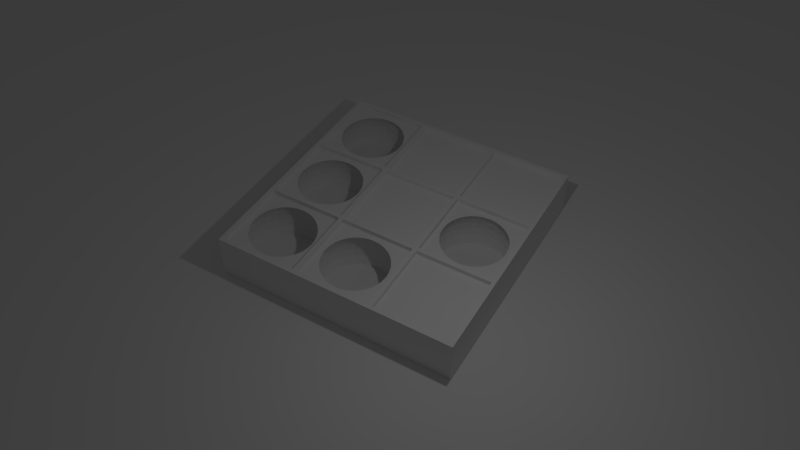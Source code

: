 # Source: untitled.blend  (saved by Blender 2.72.0; exported with 4.5.12 LTS)
import bpy
from mathutils import Matrix  # noqa: F401  (used for matrix-valued properties, if any)

bpy.ops.wm.read_factory_settings(use_empty=True)
scene = bpy.context.scene
scene.name = 'Scene'

# ---- collections
col_collection_1 = bpy.data.collections.new('Collection 1'); scene.collection.children.link(col_collection_1)

# ---- world
world_world = bpy.data.worlds.new('World'); scene.world = world_world
world_world.color = (0.05088, 0.05088, 0.05088)
world_world.use_sun_shadow = False
world_world.sun_shadow_jitter_overblur = 0.0
world_world.cycles.sampling_method = 'MANUAL'
world_world.cycles.sample_map_resolution = 256

# ---- cameras
cam_camera = bpy.data.cameras.new('Camera')
cam_camera.clip_end = 200.0
cam_camera.lens = 35.0
cam_camera.sensor_width = 32.0
cam_camera.sensor_height = 18.0
cam_camera.ortho_scale = 7.314
cam_camera.dof.focus_distance = 0.0
cam_camera.dof.aperture_fstop = 128.0

# ---- lights
light_lamp = bpy.data.lights.new('Lamp', 'POINT')
light_lamp.transmission_factor = 0.0
light_lamp.cutoff_distance = 30.0
light_lamp.energy = 100.0
light_lamp.shadow_buffer_clip_start = 1.001
light_lamp.shadow_soft_size = 0.1
light_lamp.shadow_maximum_resolution = 0.006
light_lamp.use_absolute_resolution = True
light_lamp.cycles.use_multiple_importance_sampling = False

# ---- meshes
me_plane = bpy.data.meshes.new('Plane')
me_plane.from_pydata([(-1.0, -1.0, 0.0), (1.0, -1.0, 0.0), (-1.0, 1.0, 0.0), (1.0, 1.0, 0.0)], [], [(0, 1, 3, 2)])
me_plane.use_remesh_preserve_volume = False
me_plane.use_remesh_preserve_attributes = False
me_plane.use_mirror_vertex_groups = False
me_plane.update()
me_cube_010 = bpy.data.meshes.new('Cube.010')
me_cube_010.from_pydata([(-1.0, 1.0, 0.25), (-1.0, 1.0, -1.0), (-1.0, -1.0, -1.0), (-1.0, -1.0, 0.25), (1.0, 1.0, 0.25), (1.0, 1.0, -1.0), (-0.4468, -0.4468, -1.0), (-0.4916, -0.41, -1.0), (-0.5427, -0.3827, -1.0), (-0.5981, -0.3659, -1.0), (-0.6557, -0.3602, -1.0), (-0.7134, -0.3659, -1.0), (-0.7688, -0.3827, -1.0), (-0.8199, -0.41, -1.0), (-0.8647, -0.4468, -1.0), (-0.9014, -0.4916, -1.0), (-0.9287, -0.5427, -1.0), (-0.9456, -0.5981, -1.0), (-0.9512, -0.6557, -1.0), (-0.9456, -0.7134, -1.0), (-0.9287, -0.7688, -1.0), (-0.9014, -0.8199, -1.0), (-0.8647, -0.8647, -1.0), (-0.8199, -0.9014, -1.0), (-0.7688, -0.9287, -1.0), (-0.7134, -0.9456, -1.0), (-0.6557, -0.9512, -1.0), (1.0, -1.0, -1.0), (1.0, -1.0, 0.25), (0.9512, 5.96e-08, -1.0), (0.9456, 0.05765, -1.0), (0.9287, 0.1131, -1.0), (0.9014, 0.1642, -1.0), (0.8647, 0.2089, -1.0), (0.8199, 0.2457, -1.0), (0.7688, 0.273, -1.0), (0.7134, 0.2898, -1.0), (0.6557, 0.2955, -1.0), (0.5981, 0.2898, -1.0), (0.5427, 0.273, -1.0), (0.4916, 0.2457, -1.0), (0.4468, 0.2089, -1.0), (0.41, 0.1642, -1.0), (0.3827, 0.1131, -1.0), (0.3659, 0.05765, -1.0), (0.3602, 0.0, -1.0), (0.1642, 0.41, -1.0), (0.2089, 0.4468, -1.0), (0.2457, 0.4916, -1.0), (0.273, 0.5427, -1.0), (0.2898, 0.5981, -1.0), (0.2955, 0.6557, -1.0), (0.2898, 0.7134, -1.0), (0.273, 0.7688, -1.0), (0.2457, 0.8199, -1.0), (0.2089, 0.8647, -1.0), (0.1642, 0.9014, -1.0), (0.1131, 0.9287, -1.0), (0.05765, 0.9456, -1.0), (5.96e-08, 0.9512, -1.0), (-0.05765, 0.9456, -1.0), (-0.1131, 0.9287, -1.0), (-0.1642, 0.9014, -1.0), (-0.2089, 0.8647, -1.0), (-0.2457, 0.8199, -1.0), (-0.273, 0.7688, -1.0), (-0.2898, 0.7134, -1.0), (-0.2955, 0.6557, -1.0), (-0.2898, 0.5981, -1.0), (-0.273, 0.5427, -1.0), (-0.2457, 0.4916, -1.0), (0.1642, -0.41, -1.0), (0.1131, -0.3827, -1.0), (0.05765, -0.3659, -1.0), (5.96e-08, -0.3602, -1.0), (-0.05765, -0.3659, -1.0), (-0.1131, -0.3827, -1.0), (-0.1642, -0.41, -1.0), (-0.2089, -0.4468, -1.0), (-0.2457, -0.4916, -1.0), (-0.273, -0.5427, -1.0), (-0.2898, -0.5981, -1.0), (-0.2955, -0.6557, -1.0), (-0.2898, -0.7134, -1.0), (-0.273, -0.7688, -1.0), (-0.2457, -0.8199, -1.0), (-0.2089, -0.8647, -1.0), (-0.1642, -0.9014, -1.0), (-0.1131, -0.9287, -1.0), (-0.05765, -0.9456, -1.0), (5.96e-08, -0.9512, -1.0), (0.6557, -0.9512, -1.0), (0.7134, -0.9456, -1.0), (0.7688, -0.9287, -1.0), (0.8199, -0.9014, -1.0), (0.8647, -0.8647, -1.0), (0.8836, -0.8417, -1.0), (-0.5981, -0.9456, -1.0), (-0.5427, -0.9287, -1.0), (-0.4916, -0.9014, -1.0), (-0.4468, -0.8647, -1.0), (-0.41, -0.8199, -1.0), (-0.3827, -0.7688, -1.0), (-0.3659, -0.7134, -1.0), (-0.3602, -0.6557, -1.0), (-0.3659, -0.5981, -1.0), (-0.3827, -0.5427, -1.0), (-0.41, -0.4916, -1.0), (-0.4415, -0.4415, -0.9154), (-0.4874, -0.4039, -0.9154), (-0.5398, -0.3759, -0.9154), (-0.5966, -0.3586, -0.9154), (-0.6557, -0.3528, -0.9154), (-0.7148, -0.3586, -0.9154), (-0.7717, -0.3759, -0.9154), (-0.824, -0.4039, -0.9154), (-0.8699, -0.4415, -0.9154), (-0.9076, -0.4874, -0.9154), (-0.9356, -0.5398, -0.9154), (-0.9528, -0.5966, -0.9154), (-0.9586, -0.6557, -0.9154), (-0.9528, -0.7148, -0.9154), (-0.9356, -0.7717, -0.9154), (-0.9076, -0.824, -0.9154), (-0.8699, -0.8699, -0.9154), (-0.824, -0.9076, -0.9154), (-0.7717, -0.9356, -0.9154), (-0.7148, -0.9528, -0.9154), (-0.6557, -0.9586, -0.9154), (0.9014, -0.8199, -1.0), (0.9287, -0.7688, -1.0), (0.9456, -0.7134, -1.0), (0.9512, -0.6557, -1.0), (0.9456, -0.5981, -1.0), (0.9287, -0.5427, -1.0), (0.9014, -0.4916, -1.0), (0.8647, -0.4468, -1.0), (0.8199, -0.41, -1.0), (0.7688, -0.3827, -1.0), (0.7134, -0.3659, -1.0), (0.6557, -0.3602, -1.0), (0.5981, -0.3659, -1.0), (0.5456, -0.3819, -1.0), (5.96e-08, 0.3602, -1.0), (0.05765, 0.3659, -1.0), (0.1131, 0.3827, -1.0), (0.3659, -0.05765, -1.0), (0.3827, -0.1131, -1.0), (0.41, -0.1642, -1.0), (0.4468, -0.2089, -1.0), (0.4916, -0.2457, -1.0), (0.5427, -0.273, -1.0), (0.5981, -0.2898, -1.0), (0.6557, -0.2955, -1.0), (0.7134, -0.2898, -1.0), (0.7688, -0.273, -1.0), (0.8199, -0.2457, -1.0), (0.8647, -0.2089, -1.0), (0.9014, -0.1642, -1.0), (0.9287, -0.1131, -1.0), (0.9456, -0.05765, -1.0), (0.9586, 5.96e-08, -0.9154), (0.9528, 0.0591, -0.9154), (0.9356, 0.1159, -0.9154), (0.9076, 0.1683, -0.9154), (0.8699, 0.2142, -0.9154), (0.824, 0.2519, -0.9154), (0.7717, 0.2799, -0.9154), (0.7148, 0.2971, -0.9154), (0.6557, 0.3029, -0.9154), (0.5966, 0.2971, -0.9154), (0.5398, 0.2799, -0.9154), (0.4874, 0.2519, -0.9154), (0.4415, 0.2142, -0.9154), (0.4039, 0.1683, -0.9154), (0.3759, 0.1159, -0.9154), (0.3586, 0.0591, -0.9154), (0.3528, 0.0, -0.9154), (0.1683, 0.4039, -0.9154), (0.2142, 0.4415, -0.9154), (0.2519, 0.4874, -0.9154), (0.2799, 0.5398, -0.9154), (0.2971, 0.5966, -0.9154), (0.3029, 0.6557, -0.9154), (0.2971, 0.7148, -0.9154), (0.2799, 0.7717, -0.9154), (0.2519, 0.824, -0.9154), (0.2142, 0.8699, -0.9154), (0.1683, 0.9076, -0.9154), (0.1159, 0.9356, -0.9154), (0.0591, 0.9528, -0.9154), (5.96e-08, 0.9586, -0.9154), (-0.05909, 0.9528, -0.9154), (-0.1159, 0.9356, -0.9154), (-0.1683, 0.9076, -0.9154), (-0.2142, 0.8699, -0.9154), (-0.2519, 0.824, -0.9154), (-0.2799, 0.7717, -0.9154), (-0.2971, 0.7148, -0.9154), (-0.3029, 0.6557, -0.9154), (-0.2971, 0.5966, -0.9154), (-0.2799, 0.5398, -0.9154), (-0.2519, 0.4874, -0.9154), (-0.2089, 0.4468, -1.0), (-0.1642, 0.41, -1.0), (-0.1131, 0.3827, -1.0), (-0.05765, 0.3659, -1.0), (0.5427, -0.3827, -1.0), (0.4916, -0.41, -1.0), (0.4468, -0.4468, -1.0), (0.41, -0.4916, -1.0), (0.3827, -0.5427, -1.0), (0.3659, -0.5981, -1.0), (0.3602, -0.6557, -1.0), (0.3659, -0.7134, -1.0), (0.3827, -0.7688, -1.0), (0.41, -0.8199, -1.0), (0.4468, -0.8647, -1.0), (0.4916, -0.9014, -1.0), (0.5427, -0.9287, -1.0), (0.5981, -0.9456, -1.0), (0.05765, -0.9456, -1.0), (0.1131, -0.9287, -1.0), (0.1642, -0.9014, -1.0), (0.2089, -0.8647, -1.0), (0.2457, -0.8199, -1.0), (0.273, -0.7688, -1.0), (0.2898, -0.7134, -1.0), (0.2955, -0.6557, -1.0), (0.2898, -0.5981, -1.0), (0.273, -0.5427, -1.0), (0.2457, -0.4916, -1.0), (0.2089, -0.4468, -1.0), (0.1683, -0.4039, -0.9154), (0.1159, -0.3759, -0.9154), (0.0591, -0.3586, -0.9154), (5.96e-08, -0.3528, -0.9154), (-0.05909, -0.3586, -0.9154), (-0.1159, -0.3759, -0.9154), (-0.1683, -0.4039, -0.9154), (-0.2142, -0.4415, -0.9154), (-0.2519, -0.4874, -0.9154), (-0.2799, -0.5398, -0.9154), (-0.2971, -0.5966, -0.9154), (-0.3029, -0.6557, -0.9154), (-0.2971, -0.7148, -0.9154), (-0.2799, -0.7717, -0.9154), (-0.2519, -0.824, -0.9154), (-0.2142, -0.8699, -0.9154), (-0.1683, -0.9076, -0.9154), (-0.1159, -0.9356, -0.9154), (-0.05909, -0.9528, -0.9154), (5.96e-08, -0.9586, -0.9154), (0.6557, -0.9586, -0.9154), (0.7148, -0.9528, -0.9154), (0.7717, -0.9356, -0.9154), (0.824, -0.9076, -0.9154), (0.8699, -0.8699, -0.9154), (-0.5966, -0.9528, -0.9154), (-0.5398, -0.9356, -0.9154), (-0.4874, -0.9076, -0.9154), (-0.4415, -0.8699, -0.9154), (-0.4039, -0.824, -0.9154), (-0.3759, -0.7717, -0.9154), (-0.3586, -0.7148, -0.9154), (-0.3528, -0.6557, -0.9154), (-0.3586, -0.5966, -0.9154), (-0.3759, -0.5398, -0.9154), (-0.4039, -0.4874, -0.9154), (-0.4284, -0.4284, -0.5402), (-0.4771, -0.3884, -0.5402), (-0.5327, -0.3586, -0.5402), (-0.593, -0.3403, -0.5402), (-0.6557, -0.3342, -0.5402), (-0.7185, -0.3403, -0.5402), (-0.7788, -0.3586, -0.5402), (-0.8344, -0.3884, -0.5402), (-0.8831, -0.4284, -0.5402), (-0.9231, -0.4771, -0.5402), (-0.9528, -0.5327, -0.5402), (-0.9711, -0.593, -0.5402), (-0.9773, -0.6557, -0.5402), (-0.9711, -0.7185, -0.5402), (-0.9528, -0.7788, -0.5402), (-0.9231, -0.8344, -0.5402), (-0.8831, -0.8831, -0.5402), (-0.8344, -0.9231, -0.5402), (-0.7788, -0.9528, -0.5402), (-0.7185, -0.9711, -0.5402), (-0.6557, -0.9773, -0.5402), (0.9076, -0.824, -0.9154), (0.9356, -0.7717, -0.9154), (0.9528, -0.7148, -0.9154), (0.9586, -0.6557, -0.9154), (0.9528, -0.5966, -0.9154), (0.9356, -0.5398, -0.9154), (0.9076, -0.4874, -0.9154), (0.8699, -0.4415, -0.9154), (0.824, -0.4039, -0.9154), (0.7717, -0.3759, -0.9154), (0.7148, -0.3586, -0.9154), (0.6557, -0.3528, -0.9154), (0.5966, -0.3586, -0.9154), (5.96e-08, 0.3528, -0.9154), (0.0591, 0.3586, -0.9154), (0.1159, 0.3759, -0.9154), (0.3586, -0.0591, -0.9154), (0.3759, -0.1159, -0.9154), (0.4039, -0.1683, -0.9154), (0.4415, -0.2142, -0.9154), (0.4874, -0.2519, -0.9154), (0.5398, -0.2799, -0.9154), (0.5966, -0.2971, -0.9154), (0.6557, -0.3029, -0.9154), (0.7148, -0.2971, -0.9154), (0.7717, -0.2799, -0.9154), (0.824, -0.2519, -0.9154), (0.8699, -0.2142, -0.9154), (0.9076, -0.1683, -0.9154), (0.9356, -0.1159, -0.9154), (0.9528, -0.0591, -0.9154), (0.9773, 0.0, -0.5402), (0.9711, 0.06273, -0.5402), (0.9528, 0.1231, -0.5402), (0.9231, 0.1787, -0.5402), (0.8831, 0.2274, -0.5402), (0.8344, 0.2674, -0.5402), (0.7788, 0.2971, -0.5402), (0.7185, 0.3154, -0.5402), (0.6557, 0.3216, -0.5402), (0.593, 0.3154, -0.5402), (0.5327, 0.2971, -0.5402), (0.4771, 0.2674, -0.5402), (0.4284, 0.2274, -0.5402), (0.3884, 0.1787, -0.5402), (0.3586, 0.1231, -0.5402), (0.3403, 0.06274, -0.5402), (0.3342, 0.0, -0.5402), (0.1787, 0.3884, -0.5402), (0.2274, 0.4284, -0.5402), (0.2674, 0.4771, -0.5402), (0.2971, 0.5327, -0.5402), (0.3154, 0.593, -0.5402), (0.3216, 0.6557, -0.5402), (0.3154, 0.7185, -0.5402), (0.2971, 0.7788, -0.5402), (0.2674, 0.8344, -0.5402), (0.2274, 0.8831, -0.5402), (0.1787, 0.9231, -0.5402), (0.1231, 0.9528, -0.5402), (0.06274, 0.9711, -0.5402), (1.788e-07, 0.9773, -0.5402), (-0.06273, 0.9711, -0.5402), (-0.1231, 0.9528, -0.5402), (-0.1787, 0.9231, -0.5402), (-0.2274, 0.8831, -0.5402), (-0.2674, 0.8344, -0.5402), (-0.2971, 0.7788, -0.5402), (-0.3154, 0.7185, -0.5402), (-0.3216, 0.6557, -0.5402), (-0.3154, 0.593, -0.5402), (-0.2971, 0.5327, -0.5402), (-0.2142, 0.4415, -0.9154), (-0.2674, 0.4771, -0.5402), (-0.1683, 0.4039, -0.9154), (-0.1159, 0.3759, -0.9154), (-0.05909, 0.3586, -0.9154), (0.5398, -0.3759, -0.9154), (0.4874, -0.4039, -0.9154), (0.4415, -0.4415, -0.9154), (0.4039, -0.4874, -0.9154), (0.3759, -0.5398, -0.9154), (0.3586, -0.5966, -0.9154), (0.3528, -0.6557, -0.9154), (0.3586, -0.7148, -0.9154), (0.3759, -0.7717, -0.9154), (0.4039, -0.824, -0.9154), (0.4415, -0.8699, -0.9154), (0.4874, -0.9076, -0.9154), (0.5398, -0.9356, -0.9154), (0.5966, -0.9528, -0.9154), (0.0591, -0.9528, -0.9154), (0.1159, -0.9356, -0.9154), (0.1683, -0.9076, -0.9154), (0.2142, -0.8699, -0.9154), (0.2519, -0.824, -0.9154), (0.2799, -0.7717, -0.9154), (0.2971, -0.7148, -0.9154), (0.3029, -0.6557, -0.9154), (0.2971, -0.5966, -0.9154), (0.2799, -0.5398, -0.9154), (0.2519, -0.4874, -0.9154), (0.2142, -0.4415, -0.9154), (0.1787, -0.3884, -0.5402), (0.1231, -0.3586, -0.5402), (0.06274, -0.3403, -0.5402), (1.788e-07, -0.3342, -0.5402), (-0.06273, -0.3403, -0.5402), (-0.1231, -0.3586, -0.5402), (-0.1787, -0.3884, -0.5402), (-0.2274, -0.4284, -0.5402), (-0.2674, -0.4771, -0.5402), (-0.2971, -0.5327, -0.5402), (-0.3154, -0.593, -0.5402), (-0.3216, -0.6557, -0.5402), (-0.3154, -0.7185, -0.5402), (-0.2971, -0.7788, -0.5402), (-0.2674, -0.8344, -0.5402), (-0.2274, -0.8831, -0.5402), (-0.1787, -0.9231, -0.5402), (-0.1231, -0.9528, -0.5402), (-0.06273, -0.9711, -0.5402), (0.0, -0.9773, -0.5402), (0.6557, -0.9773, -0.5402), (0.7185, -0.9711, -0.5402), (0.7788, -0.9528, -0.5402), (0.8344, -0.9231, -0.5402), (0.8831, -0.8831, -0.5402), (-0.593, -0.9711, -0.5402), (-0.5327, -0.9528, -0.5402), (-0.4771, -0.9231, -0.5402), (-0.4284, -0.8831, -0.5402), (-0.3884, -0.8344, -0.5402), (-0.3586, -0.7788, -0.5402), (-0.3403, -0.7185, -0.5402), (-0.3342, -0.6557, -0.5402), (-0.3403, -0.593, -0.5402), (-0.3586, -0.5327, -0.5402), (-0.3884, -0.4771, -0.5402), (-0.4239, -0.4239, -0.15), (-0.4736, -0.3831, -0.15), (-0.5303, -0.3528, -0.15), (-0.5918, -0.3342, -0.15), (-0.6557, -0.3279, -0.15), (-0.7197, -0.3342, -0.15), (-0.7812, -0.3528, -0.15), (-0.8379, -0.3831, -0.15), (-0.8876, -0.4239, -0.15), (-0.9284, -0.4736, -0.15), (-0.9586, -0.5303, -0.15), (-0.9773, -0.5918, -0.15), (-0.9836, -0.6557, -0.15), (-0.9773, -0.7197, -0.15), (-0.9586, -0.7812, -0.15), (-0.9284, -0.8379, -0.15), (-0.8876, -0.8876, -0.15), (-0.8379, -0.9284, -0.15), (-0.7812, -0.9586, -0.15), (-0.7197, -0.9773, -0.15), (-0.6557, -0.9836, -0.15), (0.9231, -0.8344, -0.5402), (0.9528, -0.7788, -0.5402), (0.9711, -0.7185, -0.5402), (0.9773, -0.6557, -0.5402), (0.9711, -0.593, -0.5402), (0.9528, -0.5327, -0.5402), (0.9231, -0.4771, -0.5402), (0.8831, -0.4284, -0.5402), (0.8344, -0.3884, -0.5402), (0.7788, -0.3586, -0.5402), (0.7185, -0.3403, -0.5402), (0.6557, -0.3342, -0.5402), (0.593, -0.3403, -0.5402), (0.0, 0.3342, -0.5402), (0.06273, 0.3403, -0.5402), (0.1231, 0.3586, -0.5402), (0.3403, -0.06273, -0.5402), (0.3586, -0.1231, -0.5402), (0.3884, -0.1787, -0.5402), (0.4284, -0.2274, -0.5402), (0.4771, -0.2674, -0.5402), (0.5327, -0.2971, -0.5402), (0.593, -0.3154, -0.5402), (0.6557, -0.3216, -0.5402), (0.7185, -0.3154, -0.5402), (0.7788, -0.2971, -0.5402), (0.8344, -0.2674, -0.5402), (0.8831, -0.2274, -0.5402), (0.9231, -0.1787, -0.5402), (0.9528, -0.1231, -0.5402), (0.9711, -0.06274, -0.5402), (0.9836, 0.0, -0.15), (0.9773, 0.06396, -0.15), (0.9586, 0.1255, -0.15), (0.9284, 0.1822, -0.15), (0.8876, 0.2318, -0.15), (0.8379, 0.2726, -0.15), (0.7812, 0.3029, -0.15), (0.7197, 0.3216, -0.15), (0.6557, 0.3279, -0.15), (0.5918, 0.3216, -0.15), (0.5303, 0.3029, -0.15), (0.4736, 0.2726, -0.15), (0.4239, 0.2318, -0.15), (0.3831, 0.1822, -0.15), (0.3528, 0.1255, -0.15), (0.3342, 0.06396, -0.15), (0.3279, 0.0, -0.15), (0.1822, 0.3831, -0.15), (0.2318, 0.4239, -0.15), (0.2726, 0.4736, -0.15), (0.3029, 0.5303, -0.15), (0.3216, 0.5918, -0.15), (0.3279, 0.6557, -0.15), (0.3216, 0.7197, -0.15), (0.3029, 0.7812, -0.15), (0.2726, 0.8379, -0.15), (0.2318, 0.8876, -0.15), (0.1822, 0.9284, -0.15), (0.1255, 0.9586, -0.15), (0.06396, 0.9773, -0.15), (1.788e-07, 0.9836, -0.15), (-0.06396, 0.9773, -0.15), (-0.1255, 0.9586, -0.15), (-0.1822, 0.9284, -0.15), (-0.2318, 0.8876, -0.15), (-0.2726, 0.8379, -0.15), (-0.3029, 0.7812, -0.15), (-0.3216, 0.7197, -0.15), (-0.3279, 0.6557, -0.15), (-0.3216, 0.5918, -0.15), (-0.3029, 0.5303, -0.15), (-0.2274, 0.4284, -0.5402), (-0.2726, 0.4736, -0.15), (-0.1787, 0.3884, -0.5402), (-0.1231, 0.3586, -0.5402), (-0.06273, 0.3403, -0.5402), (0.5327, -0.3586, -0.5402), (0.4771, -0.3884, -0.5402), (0.4284, -0.4284, -0.5402), (0.3884, -0.4771, -0.5402), (0.3586, -0.5327, -0.5402), (0.3403, -0.593, -0.5402), (0.3342, -0.6557, -0.5402), (0.3403, -0.7185, -0.5402), (0.3586, -0.7788, -0.5402), (0.3884, -0.8344, -0.5402), (0.4284, -0.8831, -0.5402), (0.4771, -0.9231, -0.5402), (0.5327, -0.9528, -0.5402), (0.593, -0.9711, -0.5402), (0.06273, -0.9711, -0.5402), (0.1231, -0.9528, -0.5402), (0.1787, -0.9231, -0.5402), (0.2274, -0.8831, -0.5402), (0.2674, -0.8344, -0.5402), (0.2971, -0.7788, -0.5402), (0.3154, -0.7185, -0.5402), (0.3216, -0.6557, -0.5402), (0.3154, -0.593, -0.5402), (0.2971, -0.5327, -0.5402), (0.2674, -0.4771, -0.5402), (0.2274, -0.4284, -0.5402), (0.1822, -0.3831, -0.15), (0.1255, -0.3528, -0.15), (0.06396, -0.3342, -0.15), (1.788e-07, -0.3279, -0.15), (-0.06396, -0.3342, -0.15), (-0.1255, -0.3528, -0.15), (-0.1822, -0.3831, -0.15), (-0.2318, -0.4239, -0.15), (-0.2726, -0.4736, -0.15), (-0.3029, -0.5303, -0.15), (-0.3216, -0.5918, -0.15), (-0.3279, -0.6557, -0.15), (-0.3216, -0.7197, -0.15), (-0.3029, -0.7812, -0.15), (-0.2726, -0.8379, -0.15), (-0.2318, -0.8876, -0.15), (-0.1822, -0.9284, -0.15), (-0.1255, -0.9586, -0.15), (-0.06396, -0.9773, -0.15), (5.96e-08, -0.9836, -0.15), (0.6557, -0.9836, -0.15), (0.7197, -0.9773, -0.15), (0.7812, -0.9586, -0.15), (0.8379, -0.9284, -0.15), (0.8876, -0.8876, -0.15), (-0.5918, -0.9773, -0.15), (-0.5303, -0.9586, -0.15), (-0.4736, -0.9284, -0.15), (-0.4239, -0.8876, -0.15), (-0.3831, -0.8379, -0.15), (-0.3528, -0.7812, -0.15), (-0.3342, -0.7197, -0.15), (-0.3279, -0.6557, -0.15), (-0.3342, -0.5918, -0.15), (-0.3528, -0.5303, -0.15), (-0.3831, -0.4736, -0.15), (-0.4284, -0.4284, 0.2402), (-0.4771, -0.3884, 0.2402), (-0.5327, -0.3586, 0.2402), (-0.593, -0.3403, 0.2402), (-0.6557, -0.3342, 0.2402), (-0.7185, -0.3403, 0.2402), (-0.7788, -0.3586, 0.2402), (-0.8344, -0.3884, 0.2402), (-0.8831, -0.4284, 0.2402), (-0.9231, -0.4771, 0.2402), (-0.9528, -0.5327, 0.2402), (-0.9711, -0.593, 0.2402), (-0.9773, -0.6557, 0.2402), (-0.9711, -0.7185, 0.2402), (-0.9528, -0.7788, 0.2402), (-0.9231, -0.8344, 0.2402), (-0.8831, -0.8831, 0.2402), (-0.8344, -0.9231, 0.2402), (-0.7788, -0.9528, 0.2402), (-0.7185, -0.9711, 0.2402), (-0.6557, -0.9773, 0.2402), (0.9284, -0.8379, -0.15), (0.9586, -0.7812, -0.15), (0.9773, -0.7197, -0.15), (0.9836, -0.6557, -0.15), (0.9773, -0.5918, -0.15), (0.9586, -0.5303, -0.15), (0.9284, -0.4736, -0.15), (0.8876, -0.4239, -0.15), (0.8379, -0.3831, -0.15), (0.7812, -0.3528, -0.15), (0.7197, -0.3342, -0.15), (0.6557, -0.3279, -0.15), (5.96e-08, 0.3279, -0.15), (0.06396, 0.3342, -0.15), (0.1255, 0.3528, -0.15), (0.3342, -0.06396, -0.15), (0.3528, -0.1255, -0.15), (0.3831, -0.1822, -0.15), (0.4239, -0.2318, -0.15), (0.4736, -0.2726, -0.15), (0.5303, -0.3029, -0.15), (0.5918, -0.3216, -0.15), (0.6557, -0.3279, -0.15), (0.7197, -0.3216, -0.15), (0.7812, -0.3029, -0.15), (0.8379, -0.2726, -0.15), (0.8876, -0.2318, -0.15), (0.9284, -0.1822, -0.15), (0.9586, -0.1255, -0.15), (0.9773, -0.06396, -0.15), (0.9773, 0.0, 0.2402), (0.9711, 0.06273, 0.2402), (0.9528, 0.1231, 0.2402), (0.9231, 0.1787, 0.2402), (0.8831, 0.2274, 0.2402), (0.8344, 0.2674, 0.2402), (0.7788, 0.2971, 0.2402), (0.7185, 0.3154, 0.2402), (0.6557, 0.3216, 0.2402), (0.593, 0.3154, 0.2402), (0.5327, 0.2971, 0.2402), (0.4771, 0.2674, 0.2402), (0.4284, 0.2274, 0.2402), (0.3884, 0.1787, 0.2402), (0.3586, 0.1231, 0.2402), (0.3403, 0.06274, 0.2402), (0.3342, 0.0, 0.2402), (0.1787, 0.3884, 0.2402), (0.2274, 0.4284, 0.2402), (0.2674, 0.4771, 0.2402), (0.2971, 0.5327, 0.2402), (0.3154, 0.593, 0.2402), (0.3216, 0.6557, 0.2402), (0.3154, 0.7185, 0.2402), (0.2971, 0.7788, 0.2402), (0.2674, 0.8344, 0.2402), (0.2274, 0.8831, 0.2402), (0.1787, 0.9231, 0.2402), (0.1231, 0.9528, 0.2402), (0.06274, 0.9711, 0.2402), (1.788e-07, 0.9773, 0.2402), (-0.06273, 0.9711, 0.2402), (-0.1231, 0.9528, 0.2402), (-0.1787, 0.9231, 0.2402), (-0.2274, 0.8831, 0.2402), (-0.2674, 0.8344, 0.2402), (-0.2971, 0.7788, 0.2402), (-0.3154, 0.7185, 0.2402), (-0.3216, 0.6557, 0.2402), (-0.3154, 0.593, 0.2402), (-0.2971, 0.5327, 0.2402), (-0.2318, 0.4239, -0.15), (-0.2674, 0.4771, 0.2402), (-0.1822, 0.3831, -0.15), (-0.1255, 0.3528, -0.15), (-0.06396, 0.3342, -0.15), (0.5303, -0.3528, -0.15), (0.4736, -0.3831, -0.15), (0.4239, -0.4239, -0.15), (0.3831, -0.4736, -0.15), (0.3528, -0.5303, -0.15), (0.3342, -0.5918, -0.15), (0.3279, -0.6557, -0.15), (0.3342, -0.7197, -0.15), (0.3528, -0.7812, -0.15), (0.3831, -0.8379, -0.15), (0.4239, -0.8876, -0.15), (0.4736, -0.9284, -0.15), (0.5303, -0.9586, -0.15), (0.5918, -0.9773, -0.15), (0.06396, -0.9773, -0.15), (0.1255, -0.9586, -0.15), (0.1822, -0.9284, -0.15), (0.2318, -0.8876, -0.15), (0.2726, -0.8379, -0.15), (0.3029, -0.7812, -0.15), (0.3216, -0.7197, -0.15), (0.3279, -0.6557, -0.15), (0.3216, -0.5918, -0.15), (0.3029, -0.5303, -0.15), (0.2726, -0.4736, -0.15), (0.2318, -0.4239, -0.15), (0.1787, -0.3884, 0.2402), (0.1231, -0.3586, 0.2402), (0.06274, -0.3403, 0.2402), (1.788e-07, -0.3342, 0.2402), (-0.06273, -0.3403, 0.2402), (-0.1231, -0.3586, 0.2402), (-0.1787, -0.3884, 0.2402), (-0.2274, -0.4284, 0.2402), (-0.2674, -0.4771, 0.2402), (-0.2971, -0.5327, 0.2402), (-0.3154, -0.593, 0.2402), (-0.3216, -0.6557, 0.2402), (-0.3154, -0.7185, 0.2402), (-0.2971, -0.7788, 0.2402), (-0.2674, -0.8344, 0.2402), (-0.2274, -0.8831, 0.2402), (-0.1787, -0.9231, 0.2402), (-0.1231, -0.9528, 0.2402), (-0.06273, -0.9711, 0.2402), (0.0, -0.9773, 0.2402), (0.6557, -0.9773, 0.2402), (0.7185, -0.9711, 0.2402), (0.7788, -0.9528, 0.2402), (0.8344, -0.9231, 0.2402), (0.8831, -0.8831, 0.2402), (-0.593, -0.9711, 0.2402), (-0.5327, -0.9528, 0.2402), (-0.4771, -0.9231, 0.2402), (-0.4284, -0.8831, 0.2402), (-0.3884, -0.8344, 0.2402), (-0.3586, -0.7788, 0.2402), (-0.3403, -0.7185, 0.2402), (-0.3342, -0.6557, 0.2402), (-0.3403, -0.593, 0.2402), (-0.3586, -0.5327, 0.2402), (-0.3884, -0.4771, 0.2402), (-0.4415, -0.4415, 0.6154), (-0.4874, -0.4039, 0.6154), (-0.5398, -0.3759, 0.6154), (-0.5966, -0.3586, 0.6154), (-0.5938, -0.3443, 0.3204), (-0.5818, -0.3443, 0.25), (-0.5931, -0.3408, 0.25), (-0.6557, -0.3347, 0.25), (-0.7184, -0.3408, 0.25), (-0.7297, -0.3443, 0.25), (-0.7177, -0.3443, 0.3204), (-0.7148, -0.3586, 0.6154), (-0.7717, -0.3759, 0.6154), (-0.824, -0.4039, 0.6154), (-0.8699, -0.4415, 0.6154), (-0.9076, -0.4874, 0.6154), (-0.9356, -0.5398, 0.6154), (-0.9528, -0.5966, 0.6154), (-0.9672, -0.5938, 0.3204), (-0.9672, -0.5818, 0.25), (-0.9706, -0.5931, 0.25), (-0.9768, -0.6557, 0.25), (-0.9706, -0.7184, 0.25), (-0.9672, -0.7297, 0.25), (-0.9672, -0.7177, 0.3204), (-0.9528, -0.7148, 0.6154), (-0.9356, -0.7717, 0.6154), (-0.9076, -0.824, 0.6154), (-0.8699, -0.8699, 0.6154), (-0.824, -0.9076, 0.6154), (-0.7717, -0.9356, 0.6154), (-0.7148, -0.9528, 0.6154), (-0.7177, -0.9672, 0.3204), (-0.7297, -0.9672, 0.25), (-0.7184, -0.9706, 0.25), (-0.6557, -0.9768, 0.25), (0.9231, -0.8344, 0.2402), (0.9528, -0.7788, 0.2402), (0.9711, -0.7185, 0.2402), (0.9773, -0.6557, 0.2402), (0.9711, -0.593, 0.2402), (0.9528, -0.5327, 0.2402), (0.9231, -0.4771, 0.2402), (0.8831, -0.4284, 0.2402), (0.8344, -0.3884, 0.2402), (0.7788, -0.3586, 0.2402), (0.7185, -0.3403, 0.2402), (0.6557, -0.3342, 0.2402), (0.5918, -0.3342, -0.15), (0.0, 0.3342, 0.2402), (0.06273, 0.3403, 0.2402), (0.1231, 0.3586, 0.2402), (0.3403, -0.06273, 0.2402), (0.3586, -0.1231, 0.2402), (0.3884, -0.1787, 0.2402), (0.4284, -0.2274, 0.2402), (0.4771, -0.2674, 0.2402), (0.5327, -0.2971, 0.2402), (0.593, -0.3154, 0.2402), (0.6557, -0.3216, 0.2402), (0.7185, -0.3154, 0.2402), (0.7788, -0.2971, 0.2402), (0.8344, -0.2674, 0.2402), (0.8831, -0.2274, 0.2402), (0.9231, -0.1787, 0.2402), (0.9528, -0.1231, 0.2402), (0.9711, -0.06274, 0.2402), (0.9768, 0.0, 0.25), (0.9706, 0.06264, 0.25), (0.9672, 0.07397, 0.25), (0.9672, 0.06196, 0.3205), (0.9528, 0.0591, 0.6154), (0.9356, 0.1159, 0.6154), (0.9076, 0.1683, 0.6154), (0.8699, 0.2142, 0.6154), (0.824, 0.2519, 0.6154), (0.7717, 0.2799, 0.6154), (0.7148, 0.2971, 0.6154), (0.7177, 0.3115, 0.3204), (0.7297, 0.3115, 0.25), (0.7184, 0.3149, 0.25), (0.6557, 0.3211, 0.25), (0.5931, 0.3149, 0.25), (0.5818, 0.3115, 0.25), (0.5938, 0.3115, 0.3204), (0.5966, 0.2971, 0.6154), (0.5398, 0.2799, 0.6154), (0.4874, 0.2519, 0.6154), (0.4415, 0.2142, 0.6154), (0.4039, 0.1683, 0.6154), (0.3759, 0.1159, 0.6154), (0.3586, 0.0591, 0.6154), (0.3443, 0.06196, 0.3204), (0.3443, 0.07397, 0.25), (0.3408, 0.06264, 0.25), (0.3347, 0.0, 0.25), (0.1683, 0.4039, 0.6154), (0.2142, 0.4415, 0.6154), (0.2519, 0.4874, 0.6154), (0.2799, 0.5398, 0.6154), (0.2971, 0.5966, 0.6154), (0.3115, 0.5938, 0.3204), (0.3115, 0.5818, 0.25), (0.3149, 0.5931, 0.25), (0.3211, 0.6557, 0.25), (0.3149, 0.7184, 0.25), (0.3115, 0.7297, 0.25), (0.3115, 0.7177, 0.3204), (0.2971, 0.7148, 0.6154), (0.2799, 0.7717, 0.6154), (0.2519, 0.824, 0.6154), (0.2142, 0.8699, 0.6154), (0.1683, 0.9076, 0.6154), (0.1159, 0.9356, 0.6154), (0.0591, 0.9528, 0.6154), (0.06196, 0.9672, 0.3204), (0.07397, 0.9672, 0.25), (0.06264, 0.9706, 0.25), (1.788e-07, 0.9768, 0.25), (-0.06264, 0.9706, 0.25), (-0.07397, 0.9672, 0.25), (-0.06196, 0.9672, 0.3204), (-0.05909, 0.9528, 0.6154), (-0.1159, 0.9356, 0.6154), (-0.1683, 0.9076, 0.6154), (-0.2142, 0.8699, 0.6154), (-0.2519, 0.824, 0.6154), (-0.2799, 0.7717, 0.6154), (-0.2971, 0.7148, 0.6154), (-0.3115, 0.7177, 0.3204), (-0.3115, 0.7297, 0.25), (-0.3149, 0.7184, 0.25), (-0.3211, 0.6557, 0.25), (-0.3149, 0.5931, 0.25), (-0.3115, 0.5818, 0.25), (-0.3115, 0.5938, 0.3204), (-0.2971, 0.5966, 0.6154), (-0.2799, 0.5398, 0.6154), (-0.2274, 0.4284, 0.2402), (-0.2519, 0.4874, 0.6154), (-0.1787, 0.3884, 0.2402), (-0.1231, 0.3586, 0.2402), (-0.06273, 0.3403, 0.2402), (0.5327, -0.3586, 0.2402), (0.4771, -0.3884, 0.2402), (0.4284, -0.4284, 0.2402), (0.3884, -0.4771, 0.2402), (0.3586, -0.5327, 0.2402), (0.3403, -0.593, 0.2402), (0.3342, -0.6557, 0.2402), (0.3403, -0.7185, 0.2402), (0.3586, -0.7788, 0.2402), (0.3884, -0.8344, 0.2402), (0.4284, -0.8831, 0.2402), (0.4771, -0.9231, 0.2402), (0.5327, -0.9528, 0.2402), (0.593, -0.9711, 0.2402), (0.06273, -0.9711, 0.2402), (0.1231, -0.9528, 0.2402), (0.1787, -0.9231, 0.2402), (0.2274, -0.8831, 0.2402), (0.2674, -0.8344, 0.2402), (0.2971, -0.7788, 0.2402), (0.3154, -0.7185, 0.2402), (0.3216, -0.6557, 0.2402), (0.3154, -0.593, 0.2402), (0.2971, -0.5327, 0.2402), (0.2674, -0.4771, 0.2402), (0.2274, -0.4284, 0.2402), (0.1683, -0.4039, 0.6154), (0.1159, -0.3759, 0.6154), (0.0591, -0.3586, 0.6154), (0.06196, -0.3443, 0.3204), (0.07397, -0.3443, 0.25), (0.06264, -0.3408, 0.25), (1.788e-07, -0.3347, 0.25), (-0.06264, -0.3408, 0.25), (-0.07397, -0.3443, 0.25), (-0.06196, -0.3443, 0.3204), (-0.05909, -0.3586, 0.6154), (-0.1159, -0.3759, 0.6154), (-0.1683, -0.4039, 0.6154), (-0.2142, -0.4415, 0.6154), (-0.2519, -0.4874, 0.6154), (-0.2799, -0.5398, 0.6154), (-0.2971, -0.5966, 0.6154), (-0.3115, -0.5938, 0.3204), (-0.3115, -0.5818, 0.25), (-0.3149, -0.5931, 0.25), (-0.3211, -0.6557, 0.25), (-0.3149, -0.7184, 0.25), (-0.3115, -0.7297, 0.25), (-0.3115, -0.7177, 0.3204), (-0.2971, -0.7148, 0.6154), (-0.2799, -0.7717, 0.6154), (-0.2519, -0.824, 0.6154), (-0.2142, -0.8699, 0.6154), (-0.1683, -0.9076, 0.6154), (-0.1159, -0.9356, 0.6154), (-0.05909, -0.9528, 0.6154), (-0.06196, -0.9672, 0.3204), (-0.07397, -0.9672, 0.25), (-0.06264, -0.9706, 0.25), (0.0, -0.9768, 0.25), (0.6557, -0.9768, 0.25), (0.7184, -0.9706, 0.25), (0.7297, -0.9672, 0.25), (0.7177, -0.9672, 0.3204), (0.7148, -0.9528, 0.6154), (0.7717, -0.9356, 0.6154), (0.824, -0.9076, 0.6154), (0.8699, -0.8699, 0.6154), (-0.5931, -0.9706, 0.25), (-0.5818, -0.9672, 0.25), (-0.5938, -0.9672, 0.3204), (-0.5966, -0.9528, 0.6154), (-0.5398, -0.9356, 0.6154), (-0.4874, -0.9076, 0.6154), (-0.4415, -0.8699, 0.6154), (-0.4039, -0.824, 0.6154), (-0.3759, -0.7717, 0.6154), (-0.3586, -0.7148, 0.6154), (-0.3443, -0.7177, 0.3204), (-0.3443, -0.7297, 0.25), (-0.3408, -0.7184, 0.25), (-0.3347, -0.6557, 0.25), (-0.3408, -0.5931, 0.25), (-0.3443, -0.5818, 0.25), (-0.3443, -0.5938, 0.3204), (-0.3586, -0.5966, 0.6154), (-0.3759, -0.5398, 0.6154), (-0.4039, -0.4874, 0.6154), (-0.463, -0.463, 0.9611), (-0.5043, -0.4291, 0.9611), (-0.5514, -0.4039, 0.9611), (-0.6026, -0.3884, 0.9611), (-0.6557, -0.3528, 0.6154), (-0.6557, -0.3443, 0.4432), (-0.7089, -0.3884, 0.9611), (-0.7601, -0.4039, 0.9611), (-0.8072, -0.4291, 0.9611), (-0.8485, -0.463, 0.9611), (-0.8824, -0.5043, 0.9611), (-0.9076, -0.5514, 0.9611), (-0.9231, -0.6026, 0.9611), (-0.9586, -0.6557, 0.6154), (-0.9672, -0.6557, 0.4432), (-0.9231, -0.7089, 0.9611), (-0.9076, -0.7601, 0.9611), (-0.8824, -0.8072, 0.9611), (-0.8485, -0.8485, 0.9611), (-0.8072, -0.8824, 0.9611), (-0.7601, -0.9076, 0.9611), (-0.7089, -0.9231, 0.9611), (-0.6557, -0.9586, 0.6154), (-0.6557, -0.9672, 0.4432), (0.9076, -0.824, 0.6154), (0.9356, -0.7717, 0.6154), (0.9528, -0.7148, 0.6154), (0.9672, -0.7177, 0.3205), (0.9672, -0.7297, 0.25), (0.9706, -0.7184, 0.25), (0.9768, -0.6557, 0.25), (0.9706, -0.5931, 0.25), (0.9672, -0.5818, 0.25), (0.9672, -0.5938, 0.3205), (0.9528, -0.5966, 0.6154), (0.9356, -0.5398, 0.6154), (0.9076, -0.4874, 0.6154), (0.8699, -0.4415, 0.6154), (0.824, -0.4039, 0.6154), (0.7717, -0.3759, 0.6154), (0.7148, -0.3586, 0.6154), (0.7177, -0.3443, 0.3204), (0.7297, -0.3443, 0.25), (0.7184, -0.3408, 0.25), (0.6594, -0.335, 0.25), (0.6557, -0.3347, 0.25), (0.593, -0.3403, 0.2402), (0.0, 0.3347, 0.25), (0.06264, 0.3408, 0.25), (0.07397, 0.3443, 0.25), (0.06196, 0.3443, 0.3204), (0.0591, 0.3586, 0.6154), (0.1159, 0.3759, 0.6154), (0.3408, -0.06264, 0.25), (0.3443, -0.07396, 0.25), (0.3443, -0.06196, 0.3204), (0.3586, -0.0591, 0.6154), (0.3759, -0.1159, 0.6154), (0.4039, -0.1683, 0.6154), (0.4415, -0.2142, 0.6154), (0.4874, -0.2519, 0.6154), (0.5398, -0.2799, 0.6154), (0.5966, -0.2971, 0.6154), (0.5938, -0.3115, 0.3204), (0.5818, -0.3115, 0.25), (0.5931, -0.3149, 0.25), (0.6521, -0.3207, 0.25), (0.6557, -0.3211, 0.25), (0.7184, -0.3149, 0.25), (0.7297, -0.3115, 0.25), (0.7177, -0.3115, 0.3204), (0.7148, -0.2971, 0.6154), (0.7717, -0.2799, 0.6154), (0.824, -0.2519, 0.6154), (0.8699, -0.2142, 0.6154), (0.9076, -0.1683, 0.6154), (0.9356, -0.1159, 0.6154), (0.9528, -0.0591, 0.6154), (0.9672, -0.06196, 0.3205), (0.9672, -0.07397, 0.25), (0.9706, -0.06264, 0.25), (0.9672, 5.96e-08, 0.4432), (0.9586, 5.96e-08, 0.6154), (0.9231, 0.05318, 0.9611), (0.9076, 0.1043, 0.9611), (0.8824, 0.1515, 0.9611), (0.8485, 0.1928, 0.9611), (0.8072, 0.2267, 0.9611), (0.7601, 0.2519, 0.9611), (0.7089, 0.2674, 0.9611), (0.6557, 0.3029, 0.6154), (0.6557, 0.3115, 0.4432), (0.6026, 0.2674, 0.9611), (0.5514, 0.2519, 0.9611), (0.5043, 0.2267, 0.9611), (0.463, 0.1928, 0.9611), (0.4291, 0.1515, 0.9611), (0.4039, 0.1043, 0.9611), (0.3884, 0.05318, 0.9611), (0.3528, 0.0, 0.6154), (0.3443, 0.0, 0.4432), (0.1515, 0.4291, 0.9611), (0.1928, 0.463, 0.9611), (0.2267, 0.5043, 0.9611), (0.2519, 0.5514, 0.9611), (0.2674, 0.6026, 0.9611), (0.3029, 0.6557, 0.6154), (0.3115, 0.6557, 0.4432), (0.2674, 0.7089, 0.9611), (0.2519, 0.7601, 0.9611), (0.2267, 0.8072, 0.9611), (0.1928, 0.8485, 0.9611), (0.1515, 0.8824, 0.9611), (0.1043, 0.9076, 0.9611), (0.05318, 0.9231, 0.9611), (5.96e-08, 0.9586, 0.6154), (5.96e-08, 0.9672, 0.4432), (-0.05318, 0.9231, 0.9611), (-0.1043, 0.9076, 0.9611), (-0.1515, 0.8824, 0.9611), (-0.1928, 0.8485, 0.9611), (-0.2267, 0.8072, 0.9611), (-0.2519, 0.7601, 0.9611), (-0.2674, 0.7089, 0.9611), (-0.3029, 0.6557, 0.6154), (-0.3115, 0.6557, 0.4432), (-0.2674, 0.6026, 0.9611), (-0.2519, 0.5514, 0.9611), (-0.2142, 0.4415, 0.6154), (-0.2267, 0.5043, 0.9611), (-0.1683, 0.4039, 0.6154), (-0.1159, 0.3759, 0.6154), (-0.05909, 0.3586, 0.6154), (-0.06196, 0.3443, 0.3204), (-0.07397, 0.3443, 0.25), (-0.06264, 0.3408, 0.25), (0.5398, -0.3759, 0.6154), (0.4874, -0.4039, 0.6154), (0.4415, -0.4415, 0.6154), (0.4039, -0.4874, 0.6154), (0.3759, -0.5398, 0.6154), (0.3586, -0.5966, 0.6154), (0.3443, -0.5938, 0.3204), (0.3443, -0.5818, 0.25), (0.3408, -0.5931, 0.25), (0.3347, -0.6557, 0.25), (0.3408, -0.7184, 0.25), (0.3443, -0.7297, 0.25), (0.3443, -0.7177, 0.3204), (0.3586, -0.7148, 0.6154), (0.3759, -0.7717, 0.6154), (0.4039, -0.824, 0.6154), (0.4415, -0.8699, 0.6154), (0.4874, -0.9076, 0.6154), (0.5398, -0.9356, 0.6154), (0.5966, -0.9528, 0.6154), (0.5938, -0.9672, 0.3204), (0.5818, -0.9672, 0.25), (0.5931, -0.9706, 0.25), (0.06264, -0.9706, 0.25), (0.07397, -0.9672, 0.25), (0.06196, -0.9672, 0.3204), (0.0591, -0.9528, 0.6154), (0.1159, -0.9356, 0.6154), (0.1683, -0.9076, 0.6154), (0.2142, -0.8699, 0.6154), (0.2519, -0.824, 0.6154), (0.2799, -0.7717, 0.6154), (0.2971, -0.7148, 0.6154), (0.3115, -0.7177, 0.3204), (0.3115, -0.7297, 0.25), (0.3149, -0.7184, 0.25), (0.3211, -0.6557, 0.25), (0.3149, -0.5931, 0.25), (0.3115, -0.5818, 0.25), (0.3115, -0.5938, 0.3204), (0.2971, -0.5966, 0.6154), (0.2799, -0.5398, 0.6154), (0.2519, -0.4874, 0.6154), (0.2142, -0.4415, 0.6154), (0.1515, -0.4291, 0.9611), (0.1043, -0.4039, 0.9611), (0.05318, -0.3884, 0.9611), (5.96e-08, -0.3528, 0.6154), (5.96e-08, -0.3443, 0.4432), (-0.05318, -0.3884, 0.9611), (-0.1043, -0.4039, 0.9611), (-0.1515, -0.4291, 0.9611), (-0.1928, -0.463, 0.9611), (-0.2267, -0.5043, 0.9611), (-0.2519, -0.5514, 0.9611), (-0.2674, -0.6026, 0.9611), (-0.3029, -0.6557, 0.6154), (-0.3115, -0.6557, 0.4432), (-0.2674, -0.7089, 0.9611), (-0.2519, -0.7601, 0.9611), (-0.2267, -0.8072, 0.9611), (-0.1928, -0.8485, 0.9611), (-0.1515, -0.8824, 0.9611), (-0.1043, -0.9076, 0.9611), (-0.05318, -0.9231, 0.9611), (5.96e-08, -0.9586, 0.6154), (5.96e-08, -0.9672, 0.4432), (0.6557, -0.9672, 0.4432), (0.6557, -0.9586, 0.6154), (0.7089, -0.9231, 0.9611), (0.7601, -0.9076, 0.9611), (0.8072, -0.8824, 0.9611), (0.8485, -0.8485, 0.9611), (-0.6026, -0.9231, 0.9611), (-0.5514, -0.9076, 0.9611), (-0.5043, -0.8824, 0.9611), (-0.463, -0.8485, 0.9611), (-0.4291, -0.8072, 0.9611), (-0.4039, -0.7601, 0.9611), (-0.3884, -0.7089, 0.9611), (-0.3528, -0.6557, 0.6154), (-0.3443, -0.6557, 0.4432), (-0.3884, -0.6026, 0.9611), (-0.4039, -0.5514, 0.9611), (-0.4291, -0.5043, 0.9611), (-0.4667, -0.4667, 1.0), (-0.5072, -0.4334, 1.0), (-0.5534, -0.4087, 1.0), (-0.6557, -0.3831, 0.9611), (-0.6036, -0.3935, 1.0), (-0.7079, -0.3935, 1.0), (-0.7581, -0.4087, 1.0), (-0.8043, -0.4334, 1.0), (-0.8448, -0.4667, 1.0), (-0.8781, -0.5072, 1.0), (-0.9028, -0.5534, 1.0), (-0.9284, -0.6557, 0.9611), (-0.918, -0.6036, 1.0), (-0.918, -0.7079, 1.0), (-0.9028, -0.7581, 1.0), (-0.8781, -0.8043, 1.0), (-0.8448, -0.8448, 1.0), (-0.8043, -0.8781, 1.0), (-0.7744, -0.894, 1.0), (-0.6557, -0.9284, 0.9611), (-0.7581, -0.9028, 1.0), (-0.7079, -0.918, 1.0), (0.8824, -0.8072, 0.9611), (0.9076, -0.7601, 0.9611), (0.9231, -0.7089, 0.9611), (0.9586, -0.6557, 0.6154), (0.9672, -0.6557, 0.4432), (0.9231, -0.6026, 0.9611), (0.9076, -0.5514, 0.9611), (0.8824, -0.5043, 0.9611), (0.8485, -0.463, 0.9611), (0.8072, -0.4291, 0.9611), (0.7601, -0.4039, 0.9611), (0.7089, -0.3884, 0.9611), (0.6557, -0.3528, 0.6154), (0.6557, -0.3443, 0.4432), (0.5931, -0.3408, 0.25), (0.5818, -0.3443, 0.25), (0.5938, -0.3443, 0.3204), (0.5966, -0.3586, 0.6154), (5.96e-08, 0.3443, 0.4432), (5.96e-08, 0.3528, 0.6154), (0.05318, 0.3884, 0.9611), (0.1043, 0.4039, 0.9611), (0.3884, -0.05318, 0.9611), (0.4039, -0.1043, 0.9611), (0.4291, -0.1515, 0.9611), (0.463, -0.1928, 0.9611), (0.5043, -0.2267, 0.9611), (0.5514, -0.2519, 0.9611), (0.6026, -0.2674, 0.9611), (0.6557, -0.3029, 0.6154), (0.6557, -0.3115, 0.4432), (0.7089, -0.2674, 0.9611), (0.7601, -0.2519, 0.9611), (0.8072, -0.2267, 0.9611), (0.8485, -0.1928, 0.9611), (0.8824, -0.1515, 0.9611), (0.9076, -0.1043, 0.9611), (0.9231, -0.05318, 0.9611), (0.9284, 0.0, 0.9611), (0.918, 0.05216, 1.0), (0.9028, 0.1023, 1.0), (0.8781, 0.1486, 1.0), (0.8448, 0.1891, 1.0), (0.8043, 0.2223, 1.0), (0.7581, 0.247, 1.0), (0.6557, 0.2726, 0.9611), (0.7079, 0.2622, 1.0), (0.6036, 0.2622, 1.0), (0.5534, 0.247, 1.0), (0.5072, 0.2223, 1.0), (0.4667, 0.1891, 1.0), (0.4334, 0.1486, 1.0), (0.4087, 0.1023, 1.0), (0.3831, 0.0, 0.9611), (0.3935, 0.05216, 1.0), (0.1486, 0.4334, 1.0), (0.1891, 0.4667, 1.0), (0.2223, 0.5072, 1.0), (0.247, 0.5534, 1.0), (0.2726, 0.6557, 0.9611), (0.2622, 0.6036, 1.0), (0.2622, 0.7079, 1.0), (0.247, 0.7581, 1.0), (0.2223, 0.8043, 1.0), (0.1891, 0.8448, 1.0), (0.1486, 0.8781, 1.0), (0.1023, 0.9028, 1.0), (5.96e-08, 0.9284, 0.9611), (0.05216, 0.918, 1.0), (-0.05216, 0.918, 1.0), (-0.1023, 0.9028, 1.0), (-0.1486, 0.8781, 1.0), (-0.1891, 0.8448, 1.0), (-0.2223, 0.8043, 1.0), (-0.247, 0.7581, 1.0), (-0.2726, 0.6557, 0.9611), (-0.2622, 0.7079, 1.0), (-0.2622, 0.6036, 1.0), (-0.247, 0.5534, 1.0), (-0.1928, 0.463, 0.9611), (-0.2223, 0.5072, 1.0), (-0.1515, 0.4291, 0.9611), (-0.1043, 0.4039, 0.9611), (-0.05318, 0.3884, 0.9611), (0.5514, -0.4039, 0.9611), (0.5043, -0.4291, 0.9611), (0.463, -0.463, 0.9611), (0.4291, -0.5043, 0.9611), (0.4039, -0.5514, 0.9611), (0.3884, -0.6026, 0.9611), (0.3528, -0.6557, 0.6154), (0.3443, -0.6557, 0.4432), (0.3884, -0.7089, 0.9611), (0.4039, -0.7601, 0.9611), (0.4291, -0.8072, 0.9611), (0.463, -0.8485, 0.9611), (0.5043, -0.8824, 0.9611), (0.5514, -0.9076, 0.9611), (0.6026, -0.9231, 0.9611), (0.05318, -0.9231, 0.9611), (0.1043, -0.9076, 0.9611), (0.1515, -0.8824, 0.9611), (0.1928, -0.8485, 0.9611), (0.2267, -0.8072, 0.9611), (0.2519, -0.7601, 0.9611), (0.2674, -0.7089, 0.9611), (0.3029, -0.6557, 0.6154), (0.3115, -0.6557, 0.4432), (0.2674, -0.6026, 0.9611), (0.2519, -0.5514, 0.9611), (0.2267, -0.5043, 0.9611), (0.1928, -0.463, 0.9611), (0.1486, -0.4334, 1.0), (0.1023, -0.4087, 1.0), (5.96e-08, -0.3831, 0.9611), (0.05216, -0.3935, 1.0), (-0.05216, -0.3935, 1.0), (-0.1023, -0.4087, 1.0), (-0.1486, -0.4334, 1.0), (-0.1891, -0.4667, 1.0), (-0.2223, -0.5072, 1.0), (-0.247, -0.5534, 1.0), (-0.2726, -0.6557, 0.9611), (-0.2622, -0.6036, 1.0), (-0.2622, -0.7079, 1.0), (-0.247, -0.7581, 1.0), (-0.2223, -0.8043, 1.0), (-0.1891, -0.8448, 1.0), (-0.1486, -0.8781, 1.0), (-0.1023, -0.9028, 1.0), (5.96e-08, -0.9284, 0.9611), (-0.05216, -0.918, 1.0), (0.6557, -0.9284, 0.9611), (0.7079, -0.918, 1.0), (0.7581, -0.9028, 1.0), (0.8043, -0.8781, 1.0), (0.8448, -0.8448, 1.0), (-0.6036, -0.918, 1.0), (-0.5534, -0.9028, 1.0), (-0.5072, -0.8781, 1.0), (-0.4667, -0.8448, 1.0), (-0.4334, -0.8043, 1.0), (-0.4087, -0.7581, 1.0), (-0.3831, -0.6557, 0.9611), (-0.396, -0.7162, 1.0), (-0.3935, -0.6036, 1.0), (-0.4087, -0.5534, 1.0), (-0.4334, -0.5072, 1.0), (-0.9302, -0.9672, 1.0), (-0.9231, -0.6557, 1.0), (-0.6557, -0.3884, 1.0), (-0.3884, -0.6557, 1.0), (-0.3935, -0.7079, 1.0), (-0.3443, -0.6919, 1.0), (-0.3443, -0.3443, 1.0), (-0.9672, -0.3443, 1.0), (-0.9672, -0.9672, 1.0), (-0.6557, -0.9231, 1.0), (-0.3443, -0.9672, 1.0), (0.8781, -0.8043, 1.0), (0.9028, -0.7581, 1.0), (0.9284, -0.6557, 0.9611), (0.918, -0.7079, 1.0), (0.918, -0.6036, 1.0), (0.9028, -0.5534, 1.0), (0.8781, -0.5072, 1.0), (0.8448, -0.4667, 1.0), (0.8043, -0.4334, 1.0), (0.7581, -0.4087, 1.0), (0.6557, -0.3831, 0.9611), (0.7079, -0.3935, 1.0), (0.6026, -0.3884, 0.9611), (5.96e-08, 0.3831, 0.9611), (0.05216, 0.3935, 1.0), (0.1023, 0.4087, 1.0), (0.3935, -0.05216, 1.0), (0.4087, -0.1023, 1.0), (0.4334, -0.1486, 1.0), (0.4667, -0.1891, 1.0), (0.5072, -0.2223, 1.0), (0.5534, -0.247, 1.0), (0.6557, -0.2726, 0.9611), (0.6036, -0.2622, 1.0), (0.7079, -0.2622, 1.0), (0.7581, -0.247, 1.0), (0.8043, -0.2223, 1.0), (0.8448, -0.1891, 1.0), (0.8781, -0.1486, 1.0), (0.9028, -0.1023, 1.0), (0.918, -0.05216, 1.0), (0.9231, 0.0, 1.0), (0.3443, 0.07969, 1.0), (0.3884, 0.0, 1.0), (0.6557, 0.2674, 1.0), (0.9404, -0.3115, 1.0), (0.9672, -0.3115, 1.0), (0.9672, 0.3115, 1.0), (0.3443, 0.3115, 1.0), (0.3115, 0.63, 1.0), (0.1979, 0.3443, 1.0), (0.3115, 0.3443, 1.0), (0.2674, 0.6557, 1.0), (-0.3115, 0.6765, 1.0), (-0.2674, 0.6557, 1.0), (5.96e-08, 0.9231, 1.0), (0.3115, 0.9672, 1.0), (-0.3115, 0.9672, 1.0), (5.96e-08, 0.3884, 1.0), (-0.05216, 0.3935, 1.0), (-0.1023, 0.4087, 1.0), (-0.1486, 0.4334, 1.0), (-0.1891, 0.4667, 1.0), (-0.3115, 0.3443, 1.0), (0.5534, -0.4087, 1.0), (0.5072, -0.4334, 1.0), (0.4667, -0.4667, 1.0), (0.4334, -0.5072, 1.0), (0.4087, -0.5534, 1.0), (0.3831, -0.6557, 0.9611), (0.3935, -0.6036, 1.0), (0.3935, -0.7079, 1.0), (0.4087, -0.7581, 1.0), (0.4334, -0.8043, 1.0), (0.4667, -0.8448, 1.0), (0.5072, -0.8781, 1.0), (0.5534, -0.9028, 1.0), (0.6036, -0.918, 1.0), (0.05216, -0.918, 1.0), (0.1023, -0.9028, 1.0), (0.1486, -0.8781, 1.0), (0.1891, -0.8448, 1.0), (0.2223, -0.8043, 1.0), (0.247, -0.7581, 1.0), (0.2726, -0.6557, 0.9611), (0.2622, -0.7079, 1.0), (0.2622, -0.6036, 1.0), (0.247, -0.5534, 1.0), (0.2223, -0.5072, 1.0), (0.1891, -0.4667, 1.0), (-0.3115, -0.6765, 1.0), (-0.2674, -0.6557, 1.0), (5.96e-08, -0.3884, 1.0), (0.3115, -0.6272, 1.0), (0.3115, -0.3443, 1.0), (-0.3115, -0.3443, 1.0), (0.2674, -0.6557, 1.0), (5.96e-08, -0.9231, 1.0), (-0.3115, -0.9672, 1.0), (0.3115, -0.9672, 1.0), (0.6557, -0.9231, 1.0), (0.9672, -0.8415, 1.0), (0.9231, -0.6557, 1.0), (0.3443, -0.6713, 1.0), (0.3443, -0.9672, 1.0), (0.9672, -0.9672, 1.0), (0.9672, -0.9594, 1.0), (0.9672, -0.6211, 1.0), (0.9433, -0.3443, 1.0), (0.3884, -0.3443, 1.0), (0.3884, -0.6557, 1.0), (0.6036, -0.3935, 1.0), (0.6557, -0.3884, 1.0), (0.6557, -0.2674, 1.0), (0.3884, -0.3115, 1.0), (0.3443, -0.3115, 1.0), (0.3443, -0.3443, 1.0), (0.9672, -0.4922, 1.0), (0.9672, -0.3443, 1.0), (0.3115, 0.1389, 1.0), (0.216, 0.3115, 1.0), (-0.3115, 0.3115, 1.0), (-0.3115, -0.3115, 1.0), (0.3115, -0.3115, 1.0), (0.3115, 0.3115, 1.0), (-0.3443, 0.6919, 1.0), (-0.9302, 0.9672, 1.0), (-0.9672, 0.9672, 1.0), (-0.9672, 0.3443, 1.0), (-0.3443, 0.3443, 1.0), (-0.3443, 0.3677, 1.0), (-0.3443, 0.5234, 1.0), (-0.3443, 0.9672, 1.0), (-0.9672, -0.3115, 1.0), (-0.3443, -0.3115, 1.0), (-0.3443, 0.3115, 1.0), (-0.9672, 0.3115, 1.0), (0.939, 0.9672, 1.0), (0.3443, 0.6476, 1.0), (0.3443, 0.3443, 1.0), (0.9672, 0.3443, 1.0), (0.9672, 0.9672, 1.0), (0.3443, 0.9672, 1.0), (-0.3443, 0.3443, 0.25), (-0.9672, 0.3443, 0.25), (-0.9672, 0.9672, 0.25), (-0.3115, 0.9672, 0.25), (-0.9672, -0.9656, 0.25), (-0.9672, -0.3443, 0.25), (-0.3755, -0.3443, 0.25), (-0.3443, -0.3115, 0.25), (-0.9672, -0.3115, 0.25), (-0.9672, 0.3115, 0.25), (-0.3443, 0.9672, 0.25), (-0.3115, 0.3443, 0.25), (-0.3443, -0.3443, 0.25), (-0.3443, -0.9672, 0.25), (-0.3115, -0.9672, 0.25), (-0.3115, -0.3443, 0.25), (0.3115, -0.3443, 0.25), (0.3115, -0.3115, 0.25), (-0.9672, -0.9672, 0.25), (0.9672, -0.936, 0.25), (0.9672, -0.9672, 0.25), (0.3443, -0.9672, 0.25), (0.3443, -0.3443, 0.25), (0.3443, -0.3115, 0.25), (0.3443, 0.2802, 0.25), (0.3115, 0.3443, 0.25), (-0.3115, 0.3115, 0.25), (0.3115, 0.3115, 0.25), (0.3115, -0.9672, 0.25), (0.9672, 0.3443, 0.25), (0.3443, 0.3443, 0.25), (0.3443, 0.9672, 0.25), (0.3115, 0.9672, 0.25), (-0.3115, -0.3115, 0.25), (-0.3443, 0.3115, 0.25), (0.9672, 0.9672, 0.25), (0.3443, 0.3115, 0.25), (0.9672, 0.3115, 0.25), (0.9672, -0.3115, 0.25), (0.9672, -0.3443, 0.25)], [], [(0, 1, 2, 3), (4, 5, 1, 0), (1, 6, 7, 8, 9, 10, 11, 12, 13, 14, 15, 16, 17, 18, 19, 20, 21, 22, 23, 24, 25, 26, 2), (3, 2, 27, 28), (28, 27, 5, 4), (1, 5, 29, 30, 31, 32, 33, 34, 35, 36, 37, 38, 39, 40, 41, 42, 43, 44, 45, 46, 47, 48, 49, 50, 51, 52, 53, 54, 55, 56, 57, 58, 59), (1, 59, 60, 61, 62, 63, 64, 65, 66, 67, 68, 69, 70, 71, 72, 73, 74, 75, 76, 77, 78, 79, 80, 81, 82, 83, 84, 85, 86, 87, 88, 89, 90, 91, 92, 93, 94, 95, 96, 27, 2, 26, 97, 98, 99, 100, 101, 102, 103, 104, 105, 106, 107, 6), (7, 6, 108, 109), (8, 7, 109, 110), (9, 8, 110, 111), (10, 9, 111, 112), (11, 10, 112, 113), (12, 11, 113, 114), (13, 12, 114, 115), (14, 13, 115, 116), (15, 14, 116, 117), (16, 15, 117, 118), (17, 16, 118, 119), (18, 17, 119, 120), (19, 18, 120, 121), (20, 19, 121, 122), (21, 20, 122, 123), (22, 21, 123, 124), (23, 22, 124, 125), (24, 23, 125, 126), (25, 24, 126, 127), (26, 25, 127, 128), (27, 96, 129, 130, 131, 132, 133, 134, 135, 136, 137, 138, 139, 140, 141, 142, 143, 144, 145, 46, 45, 146, 147, 148, 149, 150, 151, 152, 153, 154, 155, 156, 157, 158, 159, 160, 29, 5), (30, 29, 161, 162), (31, 30, 162, 163), (32, 31, 163, 164), (33, 32, 164, 165), (34, 33, 165, 166), (35, 34, 166, 167), (36, 35, 167, 168), (37, 36, 168, 169), (38, 37, 169, 170), (39, 38, 170, 171), (40, 39, 171, 172), (41, 40, 172, 173), (42, 41, 173, 174), (43, 42, 174, 175), (44, 43, 175, 176), (45, 44, 176, 177), (47, 46, 178, 179), (48, 47, 179, 180), (49, 48, 180, 181), (50, 49, 181, 182), (51, 50, 182, 183), (52, 51, 183, 184), (53, 52, 184, 185), (54, 53, 185, 186), (55, 54, 186, 187), (56, 55, 187, 188), (57, 56, 188, 189), (58, 57, 189, 190), (59, 58, 190, 191), (60, 59, 191, 192), (61, 60, 192, 193), (62, 61, 193, 194), (63, 62, 194, 195), (64, 63, 195, 196), (65, 64, 196, 197), (66, 65, 197, 198), (67, 66, 198, 199), (68, 67, 199, 200), (69, 68, 200, 201), (70, 69, 201, 202), (70, 203, 204, 205, 206, 143, 142, 207, 208, 209, 210, 211, 212, 213, 214, 215, 216, 217, 218, 219, 220, 91, 90, 221, 222, 223, 224, 225, 226, 227, 228, 229, 230, 231, 232, 71), (72, 71, 233, 234), (73, 72, 234, 235), (74, 73, 235, 236), (75, 74, 236, 237), (76, 75, 237, 238), (77, 76, 238, 239), (78, 77, 239, 240), (79, 78, 240, 241), (80, 79, 241, 242), (81, 80, 242, 243), (82, 81, 243, 244), (83, 82, 244, 245), (84, 83, 245, 246), (85, 84, 246, 247), (86, 85, 247, 248), (87, 86, 248, 249), (88, 87, 249, 250), (89, 88, 250, 251), (90, 89, 251, 252), (92, 91, 253, 254), (93, 92, 254, 255), (94, 93, 255, 256), (95, 94, 256, 257), (95, 257, 290, 129, 96), (97, 26, 128, 258), (98, 97, 258, 259), (99, 98, 259, 260), (100, 99, 260, 261), (101, 100, 261, 262), (102, 101, 262, 263), (103, 102, 263, 264), (104, 103, 264, 265), (105, 104, 265, 266), (106, 105, 266, 267), (107, 106, 267, 268), (6, 107, 268, 108), (109, 108, 269, 270), (110, 109, 270, 271), (111, 110, 271, 272), (112, 111, 272, 273), (113, 112, 273, 274), (114, 113, 274, 275), (115, 114, 275, 276), (116, 115, 276, 277), (117, 116, 277, 278), (118, 117, 278, 279), (119, 118, 279, 280), (120, 119, 280, 281), (121, 120, 281, 282), (122, 121, 282, 283), (123, 122, 283, 284), (124, 123, 284, 285), (125, 124, 285, 286), (126, 125, 286, 287), (127, 126, 287, 288), (128, 127, 288, 289), (130, 129, 290, 291), (131, 130, 291, 292), (132, 131, 292, 293), (133, 132, 293, 294), (134, 133, 294, 295), (135, 134, 295, 296), (136, 135, 296, 297), (137, 136, 297, 298), (138, 137, 298, 299), (139, 138, 299, 300), (140, 139, 300, 301), (141, 140, 301, 302), (141, 302, 367, 207, 142), (144, 143, 303, 304), (145, 144, 304, 305), (46, 145, 305, 178), (146, 45, 177, 306), (147, 146, 306, 307), (148, 147, 307, 308), (149, 148, 308, 309), (150, 149, 309, 310), (151, 150, 310, 311), (152, 151, 311, 312), (153, 152, 312, 313), (154, 153, 313, 314), (155, 154, 314, 315), (156, 155, 315, 316), (157, 156, 316, 317), (158, 157, 317, 318), (159, 158, 318, 319), (160, 159, 319, 320), (29, 160, 320, 161), (162, 161, 321, 322), (163, 162, 322, 323), (164, 163, 323, 324), (165, 164, 324, 325), (166, 165, 325, 326), (167, 166, 326, 327), (168, 167, 327, 328), (169, 168, 328, 329), (170, 169, 329, 330), (171, 170, 330, 331), (172, 171, 331, 332), (173, 172, 332, 333), (174, 173, 333, 334), (175, 174, 334, 335), (176, 175, 335, 336), (177, 176, 336, 337), (179, 178, 338, 339), (180, 179, 339, 340), (181, 180, 340, 341), (182, 181, 341, 342), (183, 182, 342, 343), (184, 183, 343, 344), (185, 184, 344, 345), (186, 185, 345, 346), (187, 186, 346, 347), (188, 187, 347, 348), (189, 188, 348, 349), (190, 189, 349, 350), (191, 190, 350, 351), (192, 191, 351, 352), (193, 192, 352, 353), (194, 193, 353, 354), (195, 194, 354, 355), (196, 195, 355, 356), (197, 196, 356, 357), (198, 197, 357, 358), (199, 198, 358, 359), (200, 199, 359, 360), (201, 200, 360, 361), (203, 70, 202, 362), (202, 201, 361, 363), (204, 203, 362, 364), (205, 204, 364, 365), (206, 205, 365, 366), (143, 206, 366, 303), (208, 207, 367, 368), (209, 208, 368, 369), (210, 209, 369, 370), (211, 210, 370, 371), (212, 211, 371, 372), (213, 212, 372, 373), (214, 213, 373, 374), (215, 214, 374, 375), (216, 215, 375, 376), (217, 216, 376, 377), (218, 217, 377, 378), (219, 218, 378, 379), (220, 219, 379, 380), (91, 220, 380, 253), (221, 90, 252, 381), (222, 221, 381, 382), (223, 222, 382, 383), (224, 223, 383, 384), (225, 224, 384, 385), (226, 225, 385, 386), (227, 226, 386, 387), (228, 227, 387, 388), (229, 228, 388, 389), (230, 229, 389, 390), (231, 230, 390, 391), (232, 231, 391, 392), (71, 232, 392, 233), (234, 233, 393, 394), (235, 234, 394, 395), (236, 235, 395, 396), (237, 236, 396, 397), (238, 237, 397, 398), (239, 238, 398, 399), (240, 239, 399, 400), (241, 240, 400, 401), (242, 241, 401, 402), (243, 242, 402, 403), (244, 243, 403, 404), (245, 244, 404, 405), (246, 245, 405, 406), (247, 246, 406, 407), (248, 247, 407, 408), (249, 248, 408, 409), (250, 249, 409, 410), (251, 250, 410, 411), (252, 251, 411, 412), (254, 253, 413, 414), (255, 254, 414, 415), (256, 255, 415, 416), (257, 256, 416, 417), (258, 128, 289, 418), (259, 258, 418, 419), (260, 259, 419, 420), (261, 260, 420, 421), (262, 261, 421, 422), (263, 262, 422, 423), (264, 263, 423, 424), (265, 264, 424, 425), (266, 265, 425, 426), (267, 266, 426, 427), (268, 267, 427, 428), (108, 268, 428, 269), (270, 269, 429, 430), (271, 270, 430, 431), (272, 271, 431, 432), (273, 272, 432, 433), (274, 273, 433, 434), (275, 274, 434, 435), (276, 275, 435, 436), (277, 276, 436, 437), (278, 277, 437, 438), (279, 278, 438, 439), (280, 279, 439, 440), (281, 280, 440, 441), (282, 281, 441, 442), (283, 282, 442, 443), (284, 283, 443, 444), (285, 284, 444, 445), (286, 285, 445, 446), (287, 286, 446, 447), (288, 287, 447, 448), (289, 288, 448, 449), (291, 290, 450, 451), (292, 291, 451, 452), (293, 292, 452, 453), (294, 293, 453, 454), (295, 294, 454, 455), (296, 295, 455, 456), (297, 296, 456, 457), (298, 297, 457, 458), (299, 298, 458, 459), (300, 299, 459, 460), (301, 300, 460, 461), (302, 301, 461, 462), (304, 303, 463, 464), (305, 304, 464, 465), (178, 305, 465, 338), (306, 177, 337, 466), (307, 306, 466, 467), (308, 307, 467, 468), (309, 308, 468, 469), (310, 309, 469, 470), (311, 310, 470, 471), (312, 311, 471, 472), (313, 312, 472, 473), (314, 313, 473, 474), (315, 314, 474, 475), (316, 315, 475, 476), (317, 316, 476, 477), (318, 317, 477, 478), (319, 318, 478, 479), (320, 319, 479, 480), (161, 320, 480, 321), (322, 321, 481, 482), (323, 322, 482, 483), (324, 323, 483, 484), (325, 324, 484, 485), (326, 325, 485, 486), (327, 326, 486, 487), (328, 327, 487, 488), (329, 328, 488, 489), (330, 329, 489, 490), (331, 330, 490, 491), (332, 331, 491, 492), (333, 332, 492, 493), (334, 333, 493, 494), (335, 334, 494, 495), (336, 335, 495, 496), (337, 336, 496, 497), (339, 338, 498, 499), (340, 339, 499, 500), (341, 340, 500, 501), (342, 341, 501, 502), (343, 342, 502, 503), (344, 343, 503, 504), (345, 344, 504, 505), (346, 345, 505, 506), (347, 346, 506, 507), (348, 347, 507, 508), (349, 348, 508, 509), (350, 349, 509, 510), (351, 350, 510, 511), (352, 351, 511, 512), (353, 352, 512, 513), (354, 353, 513, 514), (355, 354, 514, 515), (356, 355, 515, 516), (357, 356, 516, 517), (358, 357, 517, 518), (359, 358, 518, 519), (360, 359, 519, 520), (361, 360, 520, 521), (362, 202, 363, 522), (363, 361, 521, 523), (364, 362, 522, 524), (365, 364, 524, 525), (366, 365, 525, 526), (303, 366, 526, 463), (368, 367, 527, 528), (369, 368, 528, 529), (370, 369, 529, 530), (371, 370, 530, 531), (372, 371, 531, 532), (373, 372, 532, 533), (374, 373, 533, 534), (375, 374, 534, 535), (376, 375, 535, 536), (377, 376, 536, 537), (378, 377, 537, 538), (379, 378, 538, 539), (380, 379, 539, 540), (253, 380, 540, 413), (381, 252, 412, 541), (382, 381, 541, 542), (383, 382, 542, 543), (384, 383, 543, 544), (385, 384, 544, 545), (386, 385, 545, 546), (387, 386, 546, 547), (388, 387, 547, 548), (389, 388, 548, 549), (390, 389, 549, 550), (391, 390, 550, 551), (392, 391, 551, 552), (233, 392, 552, 393), (394, 393, 553, 554), (395, 394, 554, 555), (396, 395, 555, 556), (397, 396, 556, 557), (398, 397, 557, 558), (399, 398, 558, 559), (400, 399, 559, 560), (401, 400, 560, 561), (402, 401, 561, 562), (403, 402, 562, 563), (404, 403, 563, 564), (405, 404, 564, 565), (406, 405, 565, 566), (407, 406, 566, 567), (408, 407, 567, 568), (409, 408, 568, 569), (410, 409, 569, 570), (411, 410, 570, 571), (412, 411, 571, 572), (414, 413, 573, 574), (415, 414, 574, 575), (416, 415, 575, 576), (290, 257, 417, 450), (417, 416, 576, 577), (418, 289, 449, 578), (419, 418, 578, 579), (420, 419, 579, 580), (421, 420, 580, 581), (422, 421, 581, 582), (423, 422, 582, 583), (424, 423, 583, 584), (425, 424, 584, 585), (426, 425, 585, 586), (427, 426, 586, 587), (428, 427, 587, 588), (269, 428, 588, 429), (430, 429, 589, 590), (431, 430, 590, 591), (432, 431, 591, 592), (433, 432, 592, 593), (434, 433, 593, 594), (435, 434, 594, 595), (436, 435, 595, 596), (437, 436, 596, 597), (438, 437, 597, 598), (439, 438, 598, 599), (440, 439, 599, 600), (441, 440, 600, 601), (442, 441, 601, 602), (443, 442, 602, 603), (444, 443, 603, 604), (445, 444, 604, 605), (446, 445, 605, 606), (447, 446, 606, 607), (448, 447, 607, 608), (449, 448, 608, 609), (451, 450, 610, 611), (452, 451, 611, 612), (453, 452, 612, 613), (454, 453, 613, 614), (455, 454, 614, 615), (456, 455, 615, 616), (457, 456, 616, 617), (458, 457, 617, 618), (459, 458, 618, 619), (460, 459, 619, 620), (461, 460, 620, 621), (367, 302, 462, 527), (461, 621, 632, 796, 462), (464, 463, 622, 623), (465, 464, 623, 624), (338, 465, 624, 498), (466, 337, 497, 625), (467, 466, 625, 626), (468, 467, 626, 627), (469, 468, 627, 628), (470, 469, 628, 629), (471, 470, 629, 630), (472, 471, 630, 631), (473, 472, 631, 632), (474, 473, 632, 621, 633), (475, 474, 633, 634), (476, 475, 634, 635), (477, 476, 635, 636), (478, 477, 636, 637), (479, 478, 637, 638), (480, 479, 638, 639), (321, 480, 639, 481), (482, 481, 640, 641), (483, 482, 641, 642), (484, 483, 642, 643), (485, 484, 643, 644), (486, 485, 644, 645), (487, 486, 645, 646), (488, 487, 646, 647), (489, 488, 647, 648), (490, 489, 648, 649), (491, 490, 649, 650), (492, 491, 650, 651), (493, 492, 651, 652), (494, 493, 652, 653), (495, 494, 653, 654), (496, 495, 654, 655), (497, 496, 655, 656), (499, 498, 657, 658), (500, 499, 658, 659), (501, 500, 659, 660), (502, 501, 660, 661), (503, 502, 661, 662), (504, 503, 662, 663), (505, 504, 663, 664), (506, 505, 664, 665), (507, 506, 665, 666), (508, 507, 666, 667), (509, 508, 667, 668), (510, 509, 668, 669), (511, 510, 669, 670), (512, 511, 670, 671), (513, 512, 671, 672), (514, 513, 672, 673), (515, 514, 673, 674), (516, 515, 674, 675), (517, 516, 675, 676), (518, 517, 676, 677), (519, 518, 677, 678), (520, 519, 678, 679), (521, 520, 679, 680), (522, 363, 523, 681), (523, 521, 680, 682), (524, 522, 681, 683), (525, 524, 683, 684), (526, 525, 684, 685), (463, 526, 685, 622), (528, 527, 686, 687), (529, 528, 687, 688), (530, 529, 688, 689), (531, 530, 689, 690), (532, 531, 690, 691), (533, 532, 691, 692), (534, 533, 692, 693), (535, 534, 693, 694), (536, 535, 694, 695), (537, 536, 695, 696), (538, 537, 696, 697), (539, 538, 697, 698), (540, 539, 698, 699), (413, 540, 699, 573), (541, 412, 572, 700), (542, 541, 700, 701), (543, 542, 701, 702), (544, 543, 702, 703), (545, 544, 703, 704), (546, 545, 704, 705), (547, 546, 705, 706), (548, 547, 706, 707), (549, 548, 707, 708), (550, 549, 708, 709), (551, 550, 709, 710), (552, 551, 710, 711), (393, 552, 711, 553), (554, 553, 712, 713), (555, 554, 713, 714), (556, 555, 714, 715), (557, 556, 715, 716), (558, 557, 716, 717), (559, 558, 717, 718), (560, 559, 718, 719), (561, 560, 719, 720), (562, 561, 720, 721), (563, 562, 721, 722), (564, 563, 722, 723), (565, 564, 723, 724), (566, 565, 724, 725), (567, 566, 725, 726), (568, 567, 726, 727), (569, 568, 727, 728), (570, 569, 728, 729), (571, 570, 729, 730), (572, 571, 730, 731), (574, 573, 732, 733), (575, 574, 733, 734), (576, 575, 734, 735), (450, 417, 577, 610), (577, 576, 735, 736), (578, 449, 609, 737), (579, 578, 737, 738), (580, 579, 738, 739), (581, 580, 739, 740), (582, 581, 740, 741), (583, 582, 741, 742), (584, 583, 742, 743), (585, 584, 743, 744), (586, 585, 744, 745), (587, 586, 745, 746), (588, 587, 746, 747), (429, 588, 747, 589), (590, 589, 748, 749), (591, 590, 749, 750), (592, 591, 750, 751, 752, 753, 754), (593, 592, 754, 755), (594, 593, 755, 756), (595, 594, 756, 757, 758, 759, 760), (596, 595, 760, 761), (597, 596, 761, 762), (598, 597, 762, 763), (599, 598, 763, 764), (600, 599, 764, 765, 766, 767, 768), (601, 600, 768, 769), (602, 601, 769, 770), (603, 602, 770, 771, 772, 773, 774), (604, 603, 774, 775), (605, 604, 775, 776), (606, 605, 776, 777), (607, 606, 777, 778), (608, 607, 778, 779, 780, 781, 782), (609, 608, 782, 783), (611, 610, 784, 785), (612, 611, 785, 786), (613, 612, 786, 787), (614, 613, 787, 788), (615, 614, 788, 789), (616, 615, 789, 790), (617, 616, 790, 791), (618, 617, 791, 792), (619, 618, 792, 793), (620, 619, 793, 794), (621, 620, 794, 795), (527, 462, 796, 686), (623, 622, 797, 798), (624, 623, 798, 799), (498, 624, 799, 657), (625, 497, 656, 800), (626, 625, 800, 801), (627, 626, 801, 802), (628, 627, 802, 803), (629, 628, 803, 804), (630, 629, 804, 805), (631, 630, 805, 806), (632, 631, 806, 807), (634, 633, 808, 809), (635, 634, 809, 810), (636, 635, 810, 811), (637, 636, 811, 812), (638, 637, 812, 813), (639, 638, 813, 814), (481, 639, 814, 640), (641, 640, 815, 816), (642, 641, 816, 817, 818, 819, 820), (643, 642, 820, 821), (644, 643, 821, 822), (645, 644, 822, 823), (646, 645, 823, 824), (647, 646, 824, 825, 826, 827, 828), (648, 647, 828, 829), (649, 648, 829, 830), (650, 649, 830, 831, 832, 833, 834), (651, 650, 834, 835), (652, 651, 835, 836), (653, 652, 836, 837), (654, 653, 837, 838), (655, 654, 838, 839, 840, 841, 842), (656, 655, 842, 843), (658, 657, 844, 845), (659, 658, 845, 846), (660, 659, 846, 847), (661, 660, 847, 848, 849, 850, 851), (662, 661, 851, 852), (663, 662, 852, 853), (664, 663, 853, 854, 855, 856, 857), (665, 664, 857, 858), (666, 665, 858, 859), (667, 666, 859, 860), (668, 667, 860, 861), (669, 668, 861, 862, 863, 864, 865), (670, 669, 865, 866), (671, 670, 866, 867), (672, 671, 867, 868, 869, 870, 871), (673, 672, 871, 872), (674, 673, 872, 873), (675, 674, 873, 874), (676, 675, 874, 875), (677, 676, 875, 876, 877, 878, 879), (678, 677, 879, 880), (679, 678, 880, 881), (680, 679, 881, 882, 883, 884, 885), (681, 523, 682, 886), (682, 680, 885, 887), (683, 681, 886, 888), (684, 683, 888, 889), (685, 684, 889, 890), (622, 685, 890, 797), (687, 686, 891, 892), (688, 687, 892, 893), (689, 688, 893, 894), (690, 689, 894, 895), (691, 690, 895, 896), (692, 691, 896, 897), (693, 692, 897, 898), (694, 693, 898, 899), (695, 694, 899, 900), (696, 695, 900, 901), (697, 696, 901, 902), (698, 697, 902, 903), (699, 698, 903, 904), (573, 699, 904, 732), (700, 572, 731, 905), (701, 700, 905, 906), (702, 701, 906, 907), (703, 702, 907, 908), (704, 703, 908, 909), (705, 704, 909, 910), (706, 705, 910, 911), (707, 706, 911, 912), (708, 707, 912, 913), (709, 708, 913, 914), (710, 709, 914, 915), (711, 710, 915, 916), (553, 711, 916, 712), (713, 712, 917, 918), (714, 713, 918, 919, 920, 921, 922), (715, 714, 922, 923), (716, 715, 923, 924), (717, 716, 924, 925, 926, 927, 928), (718, 717, 928, 929), (719, 718, 929, 930), (720, 719, 930, 931), (721, 720, 931, 932), (722, 721, 932, 933, 934, 935, 936), (723, 722, 936, 937), (724, 723, 937, 938), (725, 724, 938, 939, 940, 941, 942), (726, 725, 942, 943), (727, 726, 943, 944), (728, 727, 944, 945), (729, 728, 945, 946), (730, 729, 946, 947, 948, 949, 950), (731, 730, 950, 951), (733, 732, 952, 953), (734, 733, 953, 954, 955, 956, 957), (735, 734, 957, 958), (610, 577, 736, 784), (736, 735, 958, 959), (737, 609, 783, 960), (738, 737, 960, 961, 962, 963, 964), (739, 738, 964, 965), (740, 739, 965, 966), (741, 740, 966, 967), (742, 741, 967, 968), (743, 742, 968, 969, 970, 971, 972), (744, 743, 972, 973), (745, 744, 973, 974), (746, 745, 974, 975, 976, 977, 978), (747, 746, 978, 979), (589, 747, 979, 748), (749, 748, 980, 981), (750, 749, 981, 982), (751, 750, 982, 983), (752, 751, 984, 985), (985, 984, 759, 758), (760, 759, 986, 987), (761, 760, 987, 988), (762, 761, 988, 989), (763, 762, 989, 990), (764, 763, 990, 991), (765, 764, 991, 992), (766, 765, 993, 994), (994, 993, 773, 772), (774, 773, 995, 996), (775, 774, 996, 997), (776, 775, 997, 998), (777, 776, 998, 999), (778, 777, 999, 1000), (779, 778, 1000, 1001), (780, 779, 1002, 1003), (785, 784, 1004, 1005), (786, 785, 1005, 1006, 1007, 1008, 1009), (787, 786, 1009, 1010), (788, 787, 1010, 1011), (789, 788, 1011, 1012, 1013, 1014, 1015), (790, 789, 1015, 1016), (791, 790, 1016, 1017), (792, 791, 1017, 1018), (793, 792, 1018, 1019), (794, 793, 1019, 1020, 1021, 1022, 1023), (621, 795, 1026, 796, 632), (795, 794, 1023, 1024, 1025), (686, 796, 1026, 891), (798, 797, 1027, 1028), (799, 798, 1028, 1029, 1030, 1031, 1032), (657, 799, 1032, 844), (800, 656, 843, 1033), (801, 800, 1033, 1034, 1035, 1036, 1037), (802, 801, 1037, 1038), (803, 802, 1038, 1039), (804, 803, 1039, 1040), (805, 804, 1040, 1041), (806, 805, 1041, 1042, 1043, 1044, 1045), (632, 807, 808, 633, 621), (807, 806, 1045, 1046, 1047), (809, 808, 1048, 1049, 1050, 1051, 1052), (810, 809, 1052, 1053), (811, 810, 1053, 1054), (812, 811, 1054, 1055), (813, 812, 1055, 1056), (814, 813, 1056, 1057, 1058, 1059, 1060), (640, 814, 1060, 815), (1061, 1062, 819, 818), (820, 819, 1063, 1064), (821, 820, 1064, 1065), (822, 821, 1065, 1066), (823, 822, 1066, 1067), (824, 823, 1067, 1068), (825, 824, 1068, 1069), (826, 825, 1070, 1071), (1071, 1070, 833, 832), (834, 833, 1072, 1073), (835, 834, 1073, 1074), (836, 835, 1074, 1075), (837, 836, 1075, 1076), (838, 837, 1076, 1077), (839, 838, 1077, 1078), (840, 839, 1079, 1080), (845, 844, 1081, 1082), (846, 845, 1082, 1083), (847, 846, 1083, 1084), (848, 847, 1084, 1085), (849, 848, 1086, 1087), (1087, 1086, 856, 855), (857, 856, 1088, 1089), (858, 857, 1089, 1090), (859, 858, 1090, 1091), (860, 859, 1091, 1092), (861, 860, 1092, 1093), (862, 861, 1093, 1094), (863, 862, 1095, 1096), (1096, 1095, 870, 869), (871, 870, 1097, 1098), (872, 871, 1098, 1099), (873, 872, 1099, 1100), (874, 873, 1100, 1101), (875, 874, 1101, 1102), (876, 875, 1102, 1103), (877, 876, 1104, 1105), (1105, 1104, 884, 883), (885, 884, 1106, 1107), (886, 682, 887, 1108), (887, 885, 1107, 1109), (888, 886, 1108, 1110), (889, 888, 1110, 1111), (890, 889, 1111, 1112, 1113, 1114, 1115), (797, 890, 1115, 1027), (892, 891, 1116, 1117), (893, 892, 1117, 1118), (894, 893, 1118, 1119), (895, 894, 1119, 1120), (896, 895, 1120, 1121, 1122, 1123, 1124), (897, 896, 1124, 1125), (898, 897, 1125, 1126), (899, 898, 1126, 1127, 1128, 1129, 1130), (900, 899, 1130, 1131), (901, 900, 1131, 1132), (902, 901, 1132, 1133), (903, 902, 1133, 1134), (904, 903, 1134, 1135, 1136, 1137, 1138), (732, 904, 1138, 952), (905, 731, 951, 1139), (906, 905, 1139, 1140, 1141, 1142, 1143), (907, 906, 1143, 1144), (908, 907, 1144, 1145), (909, 908, 1145, 1146), (910, 909, 1146, 1147), (911, 910, 1147, 1148, 1149, 1150, 1151), (912, 911, 1151, 1152), (913, 912, 1152, 1153), (914, 913, 1153, 1154, 1155, 1156, 1157), (915, 914, 1157, 1158), (916, 915, 1158, 1159), (712, 916, 1159, 917), (918, 917, 1160, 1161), (919, 918, 1161, 1162), (920, 919, 1163, 1164), (1164, 1163, 927, 926), (928, 927, 1165, 1166), (929, 928, 1166, 1167), (930, 929, 1167, 1168), (931, 930, 1168, 1169), (932, 931, 1169, 1170), (933, 932, 1170, 1171), (934, 933, 1172, 1173), (1173, 1172, 941, 940), (942, 941, 1174, 1175), (943, 942, 1175, 1176), (944, 943, 1176, 1177), (945, 944, 1177, 1178), (946, 945, 1178, 1179), (947, 946, 1179, 1180), (948, 947, 1181, 1182), (1183, 1184, 956, 955), (957, 956, 1185, 1186), (958, 957, 1186, 1187), (784, 736, 959, 1004), (959, 958, 1187, 1188), (1003, 1002, 963, 962), (964, 963, 1189, 1190), (965, 964, 1190, 1191), (966, 965, 1191, 1192), (967, 966, 1192, 1193), (968, 967, 1193, 1194), (969, 968, 1194, 1195), (970, 969, 1196, 1197), (1197, 1196, 977, 976), (978, 977, 1198, 1199), (979, 978, 1199, 1200), (748, 979, 1200, 980), (1201, 1202, 981, 980), (1202, 1203, 982, 981), (984, 751, 983, 1204), (1203, 1205, 983, 982), (759, 984, 1204, 986), (1206, 1207, 987, 986), (1207, 1208, 988, 987), (1208, 1209, 989, 988), (1209, 1210, 990, 989), (1210, 1211, 991, 990), (993, 765, 992, 1212), (1211, 1213, 992, 991), (773, 993, 1212, 995), (1214, 1215, 996, 995), (1215, 1216, 997, 996), (1216, 1217, 998, 997), (1217, 1218, 999, 998), (1000, 999, 1218, 1219, 1221), (1002, 779, 1001, 1220), (1221, 1222, 1001, 1000), (1005, 1004, 1223, 1224), (1006, 1005, 1224, 1225), (1007, 1006, 1226, 1227), (1227, 1226, 1014, 1013), (1015, 1014, 1228, 1229), (1016, 1015, 1229, 1230), (1017, 1016, 1230, 1231), (1018, 1017, 1231, 1232), (1019, 1018, 1232, 1233), (1020, 1019, 1233, 1234), (1021, 1020, 1235, 1236), (1026, 795, 1025, 1237), (891, 1026, 1237, 1238, 1239, 1240, 1116), (1241, 1242, 1031, 1030), (1032, 1031, 1243, 1244), (844, 1032, 1244, 1081), (1080, 1079, 1036, 1035), (1037, 1036, 1245, 1246), (1038, 1037, 1246, 1247), (1039, 1038, 1247, 1248), (1040, 1039, 1248, 1249), (1041, 1040, 1249, 1250), (1042, 1041, 1250, 1251), (1043, 1042, 1252, 1253), (808, 807, 1047, 1048), (1253, 1252, 1051, 1050), (1052, 1051, 1254, 1255), (1053, 1052, 1255, 1256), (1054, 1053, 1256, 1257), (1055, 1054, 1257, 1258), (1056, 1055, 1258, 1259), (1057, 1056, 1259, 1260), (1058, 1057, 1062, 1061), (819, 1062, 1261, 1063), (1262, 1263, 1064, 1063), (1263, 1264, 1065, 1064), (1264, 1265, 1066, 1065), (1265, 1266, 1067, 1066), (1266, 1267, 1068, 1067), (1070, 825, 1069, 1268), (1267, 1269, 1069, 1068), (833, 1070, 1268, 1072), (1270, 1271, 1073, 1072), (1271, 1272, 1074, 1073), (1272, 1273, 1075, 1074), (1273, 1274, 1076, 1075), (1274, 1275, 1077, 1076), (1079, 839, 1078, 1276), (1275, 1277, 1078, 1077), (1278, 1279, 1082, 1081), (1279, 1280, 1083, 1082), (1280, 1281, 1084, 1083), (1086, 848, 1085, 1282), (1281, 1283, 1085, 1084), (856, 1086, 1282, 1088), (1284, 1285, 1089, 1088), (1285, 1286, 1090, 1089), (1286, 1287, 1091, 1090), (1287, 1288, 1092, 1091), (1288, 1289, 1093, 1092), (1095, 862, 1094, 1290), (1289, 1291, 1094, 1093), (870, 1095, 1290, 1097), (1292, 1293, 1098, 1097), (1293, 1294, 1099, 1098), (1294, 1295, 1100, 1099), (1295, 1296, 1101, 1100), (1296, 1297, 1102, 1101), (1104, 876, 1103, 1298), (1297, 1299, 1103, 1102), (884, 1104, 1298, 1106), (1300, 1301, 1107, 1106), (1108, 887, 1109, 1302), (1301, 1303, 1109, 1107), (1110, 1108, 1302, 1304), (1111, 1110, 1304, 1305), (1112, 1111, 1305, 1306), (1113, 1112, 1242, 1241), (1117, 1116, 1307, 1308), (1118, 1117, 1308, 1309), (1119, 1118, 1309, 1310), (1120, 1119, 1310, 1311), (1121, 1120, 1311, 1312), (1122, 1121, 1313, 1314), (1314, 1313, 1129, 1128), (1130, 1129, 1315, 1316), (1131, 1130, 1316, 1317), (1132, 1131, 1317, 1318), (1133, 1132, 1318, 1319), (1134, 1133, 1319, 1320), (1135, 1134, 1320, 1321), (1136, 1135, 1184, 1183), (1182, 1181, 1142, 1141), (1143, 1142, 1322, 1323), (1144, 1143, 1323, 1324), (1145, 1144, 1324, 1325), (1146, 1145, 1325, 1326), (1147, 1146, 1326, 1327), (1148, 1147, 1327, 1328), (1149, 1148, 1329, 1330), (1330, 1329, 1156, 1155), (1157, 1156, 1331, 1332), (1158, 1157, 1332, 1333), (1159, 1158, 1333, 1334), (917, 1159, 1334, 1160), (1335, 1336, 1161, 1160), (1163, 919, 1162, 1337), (1336, 1338, 1162, 1161), (927, 1163, 1337, 1165), (1339, 1340, 1166, 1165), (1340, 1341, 1167, 1166), (1341, 1342, 1168, 1167), (1342, 1343, 1169, 1168), (1343, 1344, 1170, 1169), (1172, 933, 1171, 1345), (1344, 1346, 1171, 1170), (941, 1172, 1345, 1174), (1347, 1348, 1175, 1174), (1348, 1349, 1176, 1175), (1349, 1350, 1177, 1176), (1350, 1351, 1178, 1177), (1351, 1352, 1179, 1178), (1181, 947, 1180, 1353), (1352, 1354, 1180, 1179), (956, 1184, 1355, 1185), (1356, 1357, 1186, 1185), (1357, 1358, 1187, 1186), (1004, 959, 1188, 1223), (1358, 1359, 1188, 1187), (963, 1002, 1220, 1189), (1360, 1361, 1190, 1189), (1361, 1362, 1191, 1190), (1362, 1363, 1192, 1191), (1363, 1364, 1193, 1192), (1364, 1365, 1194, 1193), (1196, 969, 1195, 1366), (1195, 1194, 1365, 1367, 1375), (977, 1196, 1366, 1198), (1368, 1369, 1199, 1198), (1369, 1370, 1200, 1199), (1370, 1201, 980, 1200), (1371, 1219, 1218, 1217, 1216, 1215, 1214, 1372, 1213, 1211, 1210, 1209, 1208, 1207, 1206, 1373, 1205, 1203, 1202, 1201, 1370, 1369, 1368, 1374, 1375, 1367, 1376, 1377, 1378, 1379), (1205, 1373, 1204, 983), (1373, 1206, 986, 1204), (1213, 1372, 1212, 992), (1372, 1214, 995, 1212), (1222, 1380, 1220, 1001), (1376, 1367, 1365, 1364, 1363, 1362, 1361, 1360, 1380, 1222, 1221, 1219, 1371, 1381), (1382, 1383, 1224, 1223), (1226, 1006, 1225, 1384), (1383, 1385, 1225, 1224), (1014, 1226, 1384, 1228), (1386, 1387, 1229, 1228), (1387, 1388, 1230, 1229), (1388, 1389, 1231, 1230), (1389, 1390, 1232, 1231), (1390, 1391, 1233, 1232), (1235, 1020, 1234, 1392), (1391, 1393, 1234, 1233), (1236, 1235, 1240, 1239), (1116, 1240, 1394, 1307), (1031, 1242, 1395, 1243), (1396, 1397, 1244, 1243), (1397, 1278, 1081, 1244), (1036, 1079, 1276, 1245), (1398, 1399, 1246, 1245), (1399, 1400, 1247, 1246), (1400, 1401, 1248, 1247), (1401, 1402, 1249, 1248), (1402, 1403, 1250, 1249), (1252, 1042, 1251, 1404), (1403, 1405, 1251, 1250), (1051, 1252, 1404, 1254), (1406, 1407, 1255, 1254), (1407, 1408, 1256, 1255), (1408, 1409, 1257, 1256), (1409, 1410, 1258, 1257), (1410, 1411, 1259, 1258), (1062, 1057, 1260, 1261), (1411, 1412, 1260, 1259), (1413, 1262, 1063, 1261), (1414, 1415, 1277, 1275, 1274, 1273, 1272, 1271, 1270, 1416, 1269, 1267, 1266, 1265, 1264, 1263, 1262, 1413, 1412, 1417, 1418, 1419, 1420), (1269, 1416, 1268, 1069), (1416, 1270, 1072, 1268), (1277, 1415, 1276, 1078), (1421, 1283, 1281, 1280, 1279, 1278, 1422, 1423), (1283, 1424, 1282, 1085), (1424, 1284, 1088, 1282), (1425, 1426, 1299, 1297, 1296, 1295, 1294, 1293, 1292, 1427, 1291, 1289, 1288, 1287, 1286, 1285, 1284, 1424, 1283, 1421, 1428, 1429), (1291, 1427, 1290, 1094), (1427, 1292, 1097, 1290), (1299, 1426, 1298, 1103), (1426, 1300, 1106, 1298), (1422, 1278, 1397, 1396, 1430, 1431, 1432, 1433, 1434, 1303, 1301, 1300, 1426, 1425, 1435), (1303, 1434, 1302, 1109), (1434, 1433, 1304, 1302), (1433, 1432, 1305, 1304), (1242, 1112, 1306, 1395), (1432, 1431, 1306, 1305), (1436, 1437, 1308, 1307), (1437, 1438, 1309, 1308), (1438, 1439, 1310, 1309), (1439, 1440, 1311, 1310), (1313, 1121, 1312, 1441), (1440, 1442, 1312, 1311), (1129, 1313, 1441, 1315), (1443, 1444, 1316, 1315), (1444, 1445, 1317, 1316), (1445, 1446, 1318, 1317), (1446, 1447, 1319, 1318), (1447, 1448, 1320, 1319), (1184, 1135, 1321, 1355), (1448, 1449, 1321, 1320), (1142, 1181, 1353, 1322), (1450, 1451, 1323, 1322), (1451, 1452, 1324, 1323), (1452, 1453, 1325, 1324), (1453, 1454, 1326, 1325), (1454, 1455, 1327, 1326), (1329, 1148, 1328, 1456), (1455, 1457, 1328, 1327), (1156, 1329, 1456, 1331), (1458, 1459, 1332, 1331), (1459, 1460, 1333, 1332), (1460, 1461, 1334, 1333), (1461, 1335, 1160, 1334), (1462, 1463, 1346, 1344, 1343, 1342, 1341, 1340, 1339, 1464, 1338, 1336, 1335, 1461, 1460, 1465, 1466, 1467), (1338, 1464, 1337, 1162), (1464, 1339, 1165, 1337), (1346, 1463, 1345, 1171), (1463, 1347, 1174, 1345), (1465, 1460, 1459, 1458, 1468, 1457, 1455, 1454, 1453, 1452, 1451, 1450, 1469, 1354, 1352, 1351, 1350, 1349, 1348, 1347, 1463, 1462, 1470, 1471), (1354, 1469, 1353, 1180), (1472, 1356, 1185, 1355), (1473, 1386, 1474, 1385, 1383, 1382, 1359, 1358, 1357, 1356, 1472, 1449, 1448, 1447, 1446, 1445, 1444, 1475, 1476, 1477, 1478), (1359, 1382, 1223, 1188), (1380, 1360, 1189, 1220), (1375, 1374, 1366, 1195), (1374, 1368, 1198, 1366), (1385, 1474, 1384, 1225), (1474, 1386, 1228, 1384), (1386, 1473, 1479, 1480, 1481, 1482, 1442, 1440, 1439, 1438, 1437, 1436, 1483, 1484, 1393, 1391, 1390, 1389, 1388, 1387), (1240, 1235, 1392, 1394), (1393, 1484, 1392, 1234), (1483, 1436, 1307, 1394), (1430, 1396, 1243, 1395), (1415, 1398, 1245, 1276), (1417, 1412, 1411, 1410, 1409, 1408, 1407, 1406, 1485, 1405, 1403, 1402, 1401, 1400, 1399, 1398, 1415, 1486), (1405, 1485, 1404, 1251), (1485, 1406, 1254, 1404), (1412, 1413, 1261, 1260), (1486, 1415, 1414, 1487), (1431, 1430, 1395, 1306), (1442, 1482, 1441, 1312), (1482, 1443, 1315, 1441), (1475, 1444, 1443, 1482, 1481, 1488), (1449, 1472, 1355, 1321), (1469, 1450, 1322, 1353), (1457, 1468, 1456, 1328), (1468, 1458, 1331, 1456), (1480, 1479, 1489, 1490), (1484, 1483, 1394, 1392), (1491, 1492, 1493, 1494, 1495), (1492, 1491, 1496), (1497, 1498, 1499, 1500, 1501, 1502, 1503), (1498, 1497, 1504), (1505, 1506, 1507, 1508), (1509, 1510, 1511, 1512, 1513), (1510, 1509, 1514), (1515, 1516, 1517, 1518, 0, 3, 1519, 771, 770, 769, 768, 767, 1520, 757, 756, 755, 754, 753, 1521, 1522, 1523, 1524), (1501, 1500, 1516, 1515), (1525, 1515, 1524, 1526, 882, 881, 880, 879, 878, 1518, 1517), (1505, 1508, 1524, 1523), (1506, 1505, 1523, 1522), (1522, 1521, 1527, 975, 974, 973, 972, 971, 1528, 1529, 939, 938, 937, 936, 935, 1530, 925, 924, 923, 922, 921, 1531, 1532), (1378, 1377, 1527, 1521, 753, 752, 985, 758, 757, 1520), (1533, 1379, 1378, 1520, 767, 766, 994, 772, 771, 1519), (3, 28, 1534, 1535, 954, 953, 952, 1138, 1137, 1536, 1127, 1126, 1125, 1124, 1123, 1537, 1238, 1237, 1025, 1024, 1046, 1045, 1044, 1538, 1034, 1033, 843, 842, 841, 1539, 1540, 1541, 1542, 1532, 1531, 1154, 1153, 1152, 1151, 1150, 1543, 1140, 1139, 951, 950, 949, 1529, 1528, 961, 960, 783, 782, 781, 1533, 1519), (1544, 1545, 1546, 4, 0, 1518, 868, 867, 866, 865, 864, 1547, 854, 853, 852, 851, 850, 1540), (1500, 1499, 1517, 1516), (1502, 1501, 1515), (1503, 1502, 1515, 1525), (1499, 1498, 1504, 1525, 1517), (1526, 1435, 1425, 1429, 1518, 878, 877, 1105, 883, 882), (1522, 1532, 1548, 1541, 1540, 1029, 1028, 1027, 1115, 1114, 1526, 1524, 1549), (1508, 1507, 1549, 1524), (1507, 1506, 1522, 1549), (1467, 1466, 1531, 921, 920, 1164, 926, 925, 1530), (1529, 1470, 1462, 1467, 1530, 935, 934, 1173, 940, 939), (1527, 1377, 1376, 1381, 1528, 971, 970, 1197, 976, 975), (1528, 1381, 1371, 1379, 1533, 781, 780, 1003, 962, 961), (1543, 1471, 1470, 1529, 949, 948, 1182, 1141, 1140), (1531, 1466, 1465, 1471, 1543, 1150, 1149, 1330, 1155, 1154), (1542, 1496, 1491, 1495, 1532), (1493, 1492, 1496, 1542, 1541), (1550, 1544, 1540, 1539, 1551, 831, 830, 829, 828, 827, 1552, 817, 816, 815, 1060, 1059, 1553, 1049, 1048, 1047, 1046, 1024, 1023, 1022, 1554, 1012, 1011, 1010, 1009, 1008, 1534, 28, 4, 1546), (1538, 1487, 1414, 1420, 1551, 1539, 841, 840, 1080, 1035, 1034), (1553, 1418, 1417, 1486, 1487, 1538, 1044, 1043, 1253, 1050, 1049), (1488, 1481, 1480, 1490, 1554, 1022, 1021, 1236, 1239, 1238, 1537), (1536, 1476, 1475, 1488, 1537, 1123, 1122, 1314, 1128, 1127), (1535, 1477, 1476, 1536, 1137, 1136, 1183, 955, 954), (1478, 1477, 1535, 1534), (1512, 1511, 1545, 1544), (1547, 1428, 1421, 1423, 1540, 850, 849, 1087, 855, 854), (1429, 1428, 1547, 864, 863, 1096, 869, 868, 1518), (1545, 1511, 1510, 1514, 1546), (1504, 1497, 1503, 1525), (1540, 1423, 1422, 1435, 1526, 1114, 1113, 1241, 1030, 1029), (1494, 1493, 1541, 1548), (1495, 1494, 1548, 1532), (1513, 1512, 1544, 1550), (1514, 1509, 1513, 1550, 1546), (1490, 1489, 1534, 1008, 1007, 1227, 1013, 1012, 1554), (1552, 1419, 1418, 1553, 1059, 1058, 1061, 818, 817), (1420, 1419, 1552, 827, 826, 1071, 832, 831, 1551), (1489, 1479, 1473, 1478, 1534)])
me_cube_010.use_remesh_preserve_volume = False
me_cube_010.use_remesh_preserve_attributes = False
me_cube_010.use_mirror_vertex_groups = False
me_cube_010.update()
me_cube_009 = bpy.data.meshes.new('Cube.009')
me_cube_009.from_pydata([(-1.0, -1.0, 1.0), (-1.0, 1.0, 1.0), (-1.0, 1.0, -1.0), (-1.0, -1.0, -1.0), (1.0, -1.0, 1.0), (1.0, -1.0, -1.0), (-0.9672, -0.3115, 1.0), (-0.9672, 0.3115, 1.0), (0.9672, 0.3443, 1.0), (0.3443, 0.3443, 1.0), (0.3115, 0.3443, 1.0), (-0.3115, 0.3443, 1.0), (-0.3443, 0.3755, 1.0), (-0.3443, 0.3443, 1.0), (-0.9672, 0.3443, 1.0), (-0.9672, 0.9672, 1.0), (-0.9656, 0.9672, 1.0), (1.0, 1.0, 1.0), (1.0, 1.0, -1.0), (-0.3443, 0.3443, -1.0), (-0.9672, 0.3115, -1.0), (-0.9672, -0.3115, -1.0), (-0.3443, -0.3115, -1.0), (-0.3755, -0.3443, -1.0), (-0.9672, -0.3443, -1.0), (-0.9672, -0.9656, -1.0), (-0.3115, 0.9672, -1.0), (-0.9672, 0.9672, -1.0), (-0.9672, 0.3443, -1.0), (0.9672, -0.3443, 1.0), (0.9672, -0.9672, 1.0), (0.3443, -0.9672, 1.0), (0.3115, -0.9672, 1.0), (-0.3115, -0.9672, 1.0), (-0.3443, -0.9672, 1.0), (-0.9672, -0.9672, 1.0), (0.9672, -0.3115, 1.0), (0.3443, -0.3443, 1.0), (0.3443, -0.3115, 1.0), (0.3443, 0.3115, 1.0), (0.3115, -0.3115, 1.0), (-0.3115, -0.3115, 1.0), (0.3115, -0.3443, 1.0), (-0.9672, -0.9672, -1.0), (-0.3443, -0.9672, -1.0), (-0.3115, -0.9672, -1.0), (0.3115, -0.9672, -1.0), (0.3115, -0.3443, -1.0), (0.3115, -0.3115, -1.0), (0.3115, 0.3115, -1.0), (-0.3115, 0.3115, -1.0), (0.3115, 0.3443, -1.0), (0.3443, 0.2802, -1.0), (0.3443, -0.3115, -1.0), (0.6473, -0.3115, -1.0), (0.6641, -0.3443, -1.0), (0.3443, -0.3443, -1.0), (0.3443, -0.9672, -1.0), (0.9672, -0.9672, -1.0), (0.9672, -0.936, -1.0), (-0.9672, -0.3443, 1.0), (-0.3443, -0.3115, 1.0), (-0.3443, 0.3115, 1.0), (-0.3115, 0.3115, 1.0), (0.3115, 0.3115, 1.0), (0.9672, 0.3443, -1.0), (0.3443, 0.3443, -1.0), (0.9672, 0.9672, 1.0), (0.3115, 0.9672, 1.0), (0.3443, 0.9672, 1.0), (-0.3115, 0.3443, -1.0), (-0.3443, 0.9672, 1.0), (-0.3115, 0.9672, 1.0), (-0.3443, 0.9672, -1.0), (0.3115, 0.9672, -1.0), (0.3443, 0.9672, -1.0), (-0.3115, -0.3443, -1.0), (-0.3443, -0.3443, -1.0), (-0.3443, -0.3443, 1.0), (0.9672, 0.3115, 1.0), (0.9672, 0.9672, -1.0), (0.9672, -0.3443, -1.0), (0.9672, -0.3115, -1.0), (0.9672, 0.3115, -1.0), (0.3443, 0.3115, -1.0), (-0.3115, -0.3115, -1.0), (-0.3115, -0.3443, 1.0), (-0.3443, 0.3115, -1.0)], [], [(0, 1, 2, 3), (4, 0, 3, 5), (0, 6, 7, 8, 9, 10, 11, 12, 13, 14, 15, 16, 1), (1, 17, 18, 2), (19, 20, 21, 22, 23, 24, 25, 3, 2, 26, 27, 28), (17, 4, 5, 18), (29, 30, 31, 32, 33, 34, 35, 0, 4, 36, 37), (31, 37, 36, 38, 39, 40, 41, 42, 32), (3, 25, 43, 44, 45, 46, 47, 48, 49, 50, 51, 52, 53, 54, 55, 56, 57, 58, 59, 5), (35, 60, 41, 61, 6, 0), (21, 20, 7, 6), (7, 62, 61, 41, 63, 64, 8), (65, 66, 9, 8), (67, 17, 68, 10, 9, 69), (51, 70, 11, 10), (68, 17, 1, 16, 71, 12, 11, 72), (13, 12, 71, 73, 19), (19, 28, 14, 13), (28, 27, 15, 14), (71, 16, 15, 27, 73), (65, 51, 74, 26, 2, 18, 75, 66), (73, 27, 26, 70, 20, 19), (22, 21, 6, 61), (22, 48, 47, 76, 45, 44, 77, 23), (78, 60, 24, 23, 77), (43, 25, 24, 60, 35), (79, 36, 4, 17, 67, 8, 64, 40, 39), (80, 75, 18, 5, 59, 81, 55, 54, 82, 83, 84, 52, 51, 65), (82, 54, 53, 38, 36), (53, 52, 84, 39, 38), (48, 85, 41, 40), (78, 34, 33, 86, 42, 41, 60), (47, 46, 32, 42), (46, 45, 33, 32), (44, 43, 35, 34), (49, 48, 40, 64), (64, 63, 50, 49), (22, 87, 20, 70, 51, 50, 85, 48), (62, 7, 20, 87), (87, 22, 61, 62), (85, 50, 63, 41), (80, 65, 8, 67), (66, 75, 69, 9), (67, 69, 75, 80), (74, 51, 10, 68), (70, 26, 72, 11), (68, 72, 26, 74), (42, 86, 76, 47), (45, 76, 86, 33), (77, 44, 34, 78), (79, 39, 84, 83), (83, 82, 36, 79), (81, 59, 58, 30, 29), (29, 37, 56, 55, 81), (58, 57, 31, 30), (57, 56, 37, 31)])
me_cube_009.use_remesh_preserve_volume = False
me_cube_009.use_remesh_preserve_attributes = False
me_cube_009.use_mirror_vertex_groups = False
me_cube_009.update()

# ---- objects
ob_plane = bpy.data.objects.new('Plane', me_plane)
ob_cube = bpy.data.objects.new('Cube', me_cube_010)
ob_camera = bpy.data.objects.new('Camera', cam_camera)
ob_cube_009 = bpy.data.objects.new('Cube.009', me_cube_009)
ob_lamp = bpy.data.objects.new('Lamp', light_lamp)

# ---- transforms, parenting, visibility, modifiers, constraints
ob_plane.location = (-2.643, -2.952, -0.63)
ob_plane.scale = (-133.6, -133.6, -133.6)
ob_plane.lineart.crease_threshold = 0.0
ob_cube.location = (2.0, -2.0, -0.125)
ob_cube.scale = (3.05, 3.05, 0.5)
ob_cube.lineart.crease_threshold = 0.0
ob_camera.location = (14.99, 5.642, 15.0)
ob_camera.lock_rotations_4d = False
ob_camera.empty_display_type = 'ARROWS'
ob_camera.color = (0.0, 0.0, 0.0, 0.0)
ob_camera.display_type = 'WIRE'
ob_camera.lineart.crease_threshold = 0.0
_c = ob_camera.constraints.new('TRACK_TO'); _c.name = 'AutoTrack'
_c.target = ob_cube
ob_cube_009.location = (2.0, -2.0, 0.25)
ob_cube_009.scale = (3.05, 3.05, 0.25)
ob_cube_009.lineart.crease_threshold = 0.0
ob_lamp.location = (4.076, 1.005, 5.904)
ob_lamp.rotation_euler = (0.6503, 0.05522, 1.866)
ob_lamp.lock_rotations_4d = False
ob_lamp.empty_display_type = 'ARROWS'
ob_lamp.color = (0.0, 0.0, 0.0, 0.0)
ob_lamp.lineart.crease_threshold = 0.0

# ---- collection membership
col_collection_1.objects.link(ob_plane)
col_collection_1.objects.link(ob_cube)
col_collection_1.objects.link(ob_camera)
col_collection_1.objects.link(ob_cube_009)
col_collection_1.objects.link(ob_lamp)

# ---- scene / render settings (as saved in the file)
scene.camera = ob_camera
scene.frame_start = 1; scene.frame_end = 240; scene.frame_set(1)
scene.render.engine = 'BLENDER_EEVEE_NEXT'
scene.render.image_settings.color_mode = 'RGB'
scene.render.resolution_percentage = 50
scene.render.dither_intensity = 0.0
scene.cycles.use_denoising = False
scene.cycles.samples = 10
scene.cycles.sampling_pattern = 'TABULATED_SOBOL'
scene.cycles.light_sampling_threshold = 0.0
scene.cycles.use_adaptive_sampling = False
scene.cycles.use_light_tree = False
scene.cycles.blur_glossy = 0.0
scene.cycles.pixel_filter_type = 'GAUSSIAN'
scene.cycles.sample_clamp_indirect = 0.0
scene.view_settings.view_transform = 'Standard'
bpy.context.view_layer.update()
